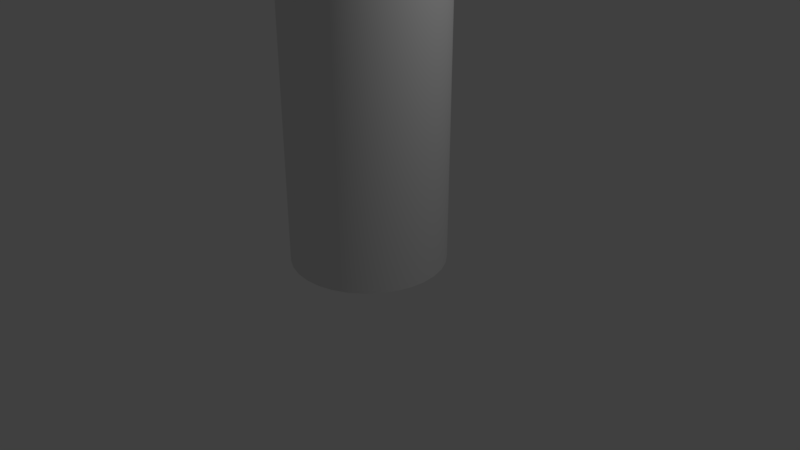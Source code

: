 # Source: BeamCylinder1.blend  (saved by Blender 2.79.0; exported with 4.5.12 LTS)
import bpy
from mathutils import Matrix  # noqa: F401  (used for matrix-valued properties, if any)

bpy.ops.wm.read_factory_settings(use_empty=True)
scene = bpy.context.scene
scene.name = 'Scene'

# ---- collections
col_collection_1 = bpy.data.collections.new('Collection 1'); scene.collection.children.link(col_collection_1)

# ---- node groups
ng_auto_smooth = bpy.data.node_groups.new('Auto Smooth', 'GeometryNodeTree')
_s = ng_auto_smooth.interface.new_socket(name='Geometry', in_out='OUTPUT', socket_type='NodeSocketGeometry')
_s = ng_auto_smooth.interface.new_socket(name='Geometry', in_out='INPUT', socket_type='NodeSocketGeometry')
_s = ng_auto_smooth.interface.new_socket(name='Angle', in_out='INPUT', socket_type='NodeSocketFloat')
_s.subtype = 'ANGLE'
_s.min_value = 0.0
_s.max_value = 3.142
ng_auto_smooth.is_modifier = True
_N = ng_auto_smooth.nodes; _L = ng_auto_smooth.links
n0 = _N.new('NodeGroupOutput'); n0.name = 'Group Output'; n0.location = (480, -100)
n1 = _N.new('NodeGroupInput'); n1.name = 'Group Input'; n1.location = (-420, -300)
n2 = _N.new('NodeGroupInput'); n2.name = 'Group Input.001'; n2.location = (-60, -100)
n3 = _N.new('GeometryNodeSetShadeSmooth'); n3.name = 'Set Shade Smooth'; n3.location = (120, -100)
n3.domain = 'EDGE'
n4 = _N.new('GeometryNodeSetShadeSmooth'); n4.name = 'Set Shade Smooth.001'; n4.location = (300, -100)
n5 = _N.new('GeometryNodeInputMeshEdgeAngle'); n5.name = 'Edge Angle'; n5.location = (-420, -220)
n6 = _N.new('GeometryNodeInputEdgeSmooth'); n6.name = 'Is Edge Smooth'; n6.location = (-60, -160)
n7 = _N.new('GeometryNodeInputShadeSmooth'); n7.name = 'Is Face Smooth'; n7.location = (-240, -340)
n8 = _N.new('FunctionNodeBooleanMath'); n8.name = 'Boolean Math'; n8.location = (-60, -220)
n9 = _N.new('FunctionNodeCompare'); n9.name = 'Compare'; n9.location = (-240, -180)
n9.operation = 'LESS_EQUAL'
_L.new(n5.outputs[0], n9.inputs[0])
_L.new(n4.outputs[0], n0.inputs[0])
_L.new(n1.outputs[1], n9.inputs[1])
_L.new(n9.outputs[0], n8.inputs[0])
_L.new(n7.outputs[0], n8.inputs[1])
_L.new(n2.outputs[0], n3.inputs[0])
_L.new(n6.outputs[0], n3.inputs[1])
_L.new(n3.outputs[0], n4.inputs[0])
_L.new(n8.outputs[0], n3.inputs[2])
n0.is_active_output = True

# ---- world
world_world = bpy.data.worlds.new('World'); scene.world = world_world
world_world.color = (0.05088, 0.05088, 0.05088)
world_world.use_sun_shadow = False
world_world.sun_shadow_jitter_overblur = 0.0
world_world.cycles.sampling_method = 'MANUAL'

# ---- cameras
cam_camera = bpy.data.cameras.new('Camera')
cam_camera.clip_end = 100.0
cam_camera.lens = 35.0
cam_camera.sensor_width = 32.0
cam_camera.sensor_height = 18.0
cam_camera.ortho_scale = 7.314
cam_camera.dof.focus_distance = 0.0
cam_camera.dof.aperture_fstop = 128.0

# ---- lights
light_lamp = bpy.data.lights.new('Lamp', 'POINT')
light_lamp.transmission_factor = 0.0
light_lamp.cutoff_distance = 30.0
light_lamp.energy = 100.0
light_lamp.shadow_buffer_clip_start = 1.001
light_lamp.shadow_soft_size = 0.1
light_lamp.shadow_maximum_resolution = 0.006
light_lamp.use_absolute_resolution = True

# ---- meshes
me_cylinder = bpy.data.meshes.new('Cylinder')
me_cylinder.from_pydata([(0.0, 1.0, 0.0), (0.0, 1.0, 1.0), (0.1951, 0.9808, 0.0), (0.1951, 0.9808, 1.0), (0.3827, 0.9239, 0.0), (0.3827, 0.9239, 1.0), (0.5556, 0.8315, 0.0), (0.5556, 0.8315, 1.0), (0.7071, 0.7071, 0.0), (0.7071, 0.7071, 1.0), (0.8315, 0.5556, 0.0), (0.8315, 0.5556, 1.0), (0.9239, 0.3827, 0.0), (0.9239, 0.3827, 1.0), (0.9808, 0.1951, 0.0), (0.9808, 0.1951, 1.0), (1.0, 7.55e-08, 0.0), (1.0, 7.55e-08, 1.0), (0.9808, -0.1951, 0.0), (0.9808, -0.1951, 1.0), (0.9239, -0.3827, 0.0), (0.9239, -0.3827, 1.0), (0.8315, -0.5556, 0.0), (0.8315, -0.5556, 1.0), (0.7071, -0.7071, 0.0), (0.7071, -0.7071, 1.0), (0.5556, -0.8315, 0.0), (0.5556, -0.8315, 1.0), (0.3827, -0.9239, 0.0), (0.3827, -0.9239, 1.0), (0.1951, -0.9808, 0.0), (0.1951, -0.9808, 1.0), (-3.258e-07, -1.0, 0.0), (-3.258e-07, -1.0, 1.0), (-0.1951, -0.9808, 0.0), (-0.1951, -0.9808, 1.0), (-0.3827, -0.9239, 0.0), (-0.3827, -0.9239, 1.0), (-0.5556, -0.8315, 0.0), (-0.5556, -0.8315, 1.0), (-0.7071, -0.7071, 0.0), (-0.7071, -0.7071, 1.0), (-0.8315, -0.5556, 0.0), (-0.8315, -0.5556, 1.0), (-0.9239, -0.3827, 0.0), (-0.9239, -0.3827, 1.0), (-0.9808, -0.1951, 0.0), (-0.9808, -0.1951, 1.0), (-1.0, 9.656e-07, 0.0), (-1.0, 9.656e-07, 1.0), (-0.9808, 0.1951, 0.0), (-0.9808, 0.1951, 1.0), (-0.9239, 0.3827, 0.0), (-0.9239, 0.3827, 1.0), (-0.8315, 0.5556, 0.0), (-0.8315, 0.5556, 1.0), (-0.7071, 0.7071, 0.0), (-0.7071, 0.7071, 1.0), (-0.5556, 0.8315, 0.0), (-0.5556, 0.8315, 1.0), (-0.3827, 0.9239, 0.0), (-0.3827, 0.9239, 1.0), (-0.1951, 0.9808, 0.0), (-0.1951, 0.9808, 1.0), (0.0, 1.0, 2.0), (0.1951, 0.9808, 2.0), (0.3827, 0.9239, 2.0), (0.5556, 0.8315, 2.0), (0.7071, 0.7071, 2.0), (0.8315, 0.5556, 2.0), (0.9239, 0.3827, 2.0), (0.9808, 0.1951, 2.0), (1.0, 7.55e-08, 2.0), (0.9808, -0.1951, 2.0), (0.9239, -0.3827, 2.0), (0.8315, -0.5556, 2.0), (0.7071, -0.7071, 2.0), (0.5556, -0.8315, 2.0), (0.3827, -0.9239, 2.0), (0.1951, -0.9808, 2.0), (-3.258e-07, -1.0, 2.0), (-0.1951, -0.9808, 2.0), (-0.3827, -0.9239, 2.0), (-0.5556, -0.8315, 2.0), (-0.7071, -0.7071, 2.0), (-0.8315, -0.5556, 2.0), (-0.9239, -0.3827, 2.0), (-0.9808, -0.1951, 2.0), (-1.0, 9.656e-07, 2.0), (-0.9808, 0.1951, 2.0), (-0.9239, 0.3827, 2.0), (-0.8315, 0.5556, 2.0), (-0.7071, 0.7071, 2.0), (-0.5556, 0.8315, 2.0), (-0.3827, 0.9239, 2.0), (-0.1951, 0.9808, 2.0), (0.0, 1.0, 3.0), (0.1951, 0.9808, 3.0), (0.3827, 0.9239, 3.0), (0.5556, 0.8315, 3.0), (0.7071, 0.7071, 3.0), (0.8315, 0.5556, 3.0), (0.9239, 0.3827, 3.0), (0.9808, 0.1951, 3.0), (1.0, 7.55e-08, 3.0), (0.9808, -0.1951, 3.0), (0.9239, -0.3827, 3.0), (0.8315, -0.5556, 3.0), (0.7071, -0.7071, 3.0), (0.5556, -0.8315, 3.0), (0.3827, -0.9239, 3.0), (0.1951, -0.9808, 3.0), (-3.258e-07, -1.0, 3.0), (-0.1951, -0.9808, 3.0), (-0.3827, -0.9239, 3.0), (-0.5556, -0.8315, 3.0), (-0.7071, -0.7071, 3.0), (-0.8315, -0.5556, 3.0), (-0.9239, -0.3827, 3.0), (-0.9808, -0.1951, 3.0), (-1.0, 9.656e-07, 3.0), (-0.9808, 0.1951, 3.0), (-0.9239, 0.3827, 3.0), (-0.8315, 0.5556, 3.0), (-0.7071, 0.7071, 3.0), (-0.5556, 0.8315, 3.0), (-0.3827, 0.9239, 3.0), (-0.1951, 0.9808, 3.0), (0.0, 1.0, 4.0), (0.1951, 0.9808, 4.0), (0.3827, 0.9239, 4.0), (0.5556, 0.8315, 4.0), (0.7071, 0.7071, 4.0), (0.8315, 0.5556, 4.0), (0.9239, 0.3827, 4.0), (0.9808, 0.1951, 4.0), (1.0, 7.55e-08, 4.0), (0.9808, -0.1951, 4.0), (0.9239, -0.3827, 4.0), (0.8315, -0.5556, 4.0), (0.7071, -0.7071, 4.0), (0.5556, -0.8315, 4.0), (0.3827, -0.9239, 4.0), (0.1951, -0.9808, 4.0), (-3.258e-07, -1.0, 4.0), (-0.1951, -0.9808, 4.0), (-0.3827, -0.9239, 4.0), (-0.5556, -0.8315, 4.0), (-0.7071, -0.7071, 4.0), (-0.8315, -0.5556, 4.0), (-0.9239, -0.3827, 4.0), (-0.9808, -0.1951, 4.0), (-1.0, 9.656e-07, 4.0), (-0.9808, 0.1951, 4.0), (-0.9239, 0.3827, 4.0), (-0.8315, 0.5556, 4.0), (-0.7071, 0.7071, 4.0), (-0.5556, 0.8315, 4.0), (-0.3827, 0.9239, 4.0), (-0.1951, 0.9808, 4.0), (0.0, 1.0, 5.0), (0.1951, 0.9808, 5.0), (0.3827, 0.9239, 5.0), (0.5556, 0.8315, 5.0), (0.7071, 0.7071, 5.0), (0.8315, 0.5556, 5.0), (0.9239, 0.3827, 5.0), (0.9808, 0.1951, 5.0), (1.0, 7.55e-08, 5.0), (0.9808, -0.1951, 5.0), (0.9239, -0.3827, 5.0), (0.8315, -0.5556, 5.0), (0.7071, -0.7071, 5.0), (0.5556, -0.8315, 5.0), (0.3827, -0.9239, 5.0), (0.1951, -0.9808, 5.0), (-3.258e-07, -1.0, 5.0), (-0.1951, -0.9808, 5.0), (-0.3827, -0.9239, 5.0), (-0.5556, -0.8315, 5.0), (-0.7071, -0.7071, 5.0), (-0.8315, -0.5556, 5.0), (-0.9239, -0.3827, 5.0), (-0.9808, -0.1951, 5.0), (-1.0, 9.656e-07, 5.0), (-0.9808, 0.1951, 5.0), (-0.9239, 0.3827, 5.0), (-0.8315, 0.5556, 5.0), (-0.7071, 0.7071, 5.0), (-0.5556, 0.8315, 5.0), (-0.3827, 0.9239, 5.0), (-0.1951, 0.9808, 5.0), (0.0, 1.0, 6.0), (0.1951, 0.9808, 6.0), (0.3827, 0.9239, 6.0), (0.5556, 0.8315, 6.0), (0.7071, 0.7071, 6.0), (0.8315, 0.5556, 6.0), (0.9239, 0.3827, 6.0), (0.9808, 0.1951, 6.0), (1.0, 7.55e-08, 6.0), (0.9808, -0.1951, 6.0), (0.9239, -0.3827, 6.0), (0.8315, -0.5556, 6.0), (0.7071, -0.7071, 6.0), (0.5556, -0.8315, 6.0), (0.3827, -0.9239, 6.0), (0.1951, -0.9808, 6.0), (-3.258e-07, -1.0, 6.0), (-0.1951, -0.9808, 6.0), (-0.3827, -0.9239, 6.0), (-0.5556, -0.8315, 6.0), (-0.7071, -0.7071, 6.0), (-0.8315, -0.5556, 6.0), (-0.9239, -0.3827, 6.0), (-0.9808, -0.1951, 6.0), (-1.0, 9.656e-07, 6.0), (-0.9808, 0.1951, 6.0), (-0.9239, 0.3827, 6.0), (-0.8315, 0.5556, 6.0), (-0.7071, 0.7071, 6.0), (-0.5556, 0.8315, 6.0), (-0.3827, 0.9239, 6.0), (-0.1951, 0.9808, 6.0), (0.0, 1.0, 7.0), (0.1951, 0.9808, 7.0), (0.3827, 0.9239, 7.0), (0.5556, 0.8315, 7.0), (0.7071, 0.7071, 7.0), (0.8315, 0.5556, 7.0), (0.9239, 0.3827, 7.0), (0.9808, 0.1951, 7.0), (1.0, 7.55e-08, 7.0), (0.9808, -0.1951, 7.0), (0.9239, -0.3827, 7.0), (0.8315, -0.5556, 7.0), (0.7071, -0.7071, 7.0), (0.5556, -0.8315, 7.0), (0.3827, -0.9239, 7.0), (0.1951, -0.9808, 7.0), (-3.258e-07, -1.0, 7.0), (-0.1951, -0.9808, 7.0), (-0.3827, -0.9239, 7.0), (-0.5556, -0.8315, 7.0), (-0.7071, -0.7071, 7.0), (-0.8315, -0.5556, 7.0), (-0.9239, -0.3827, 7.0), (-0.9808, -0.1951, 7.0), (-1.0, 9.656e-07, 7.0), (-0.9808, 0.1951, 7.0), (-0.9239, 0.3827, 7.0), (-0.8315, 0.5556, 7.0), (-0.7071, 0.7071, 7.0), (-0.5556, 0.8315, 7.0), (-0.3827, 0.9239, 7.0), (-0.1951, 0.9808, 7.0), (0.0, 1.0, 8.0), (0.1951, 0.9808, 8.0), (0.3827, 0.9239, 8.0), (0.5556, 0.8315, 8.0), (0.7071, 0.7071, 8.0), (0.8315, 0.5556, 8.0), (0.9239, 0.3827, 8.0), (0.9808, 0.1951, 8.0), (1.0, 7.55e-08, 8.0), (0.9808, -0.1951, 8.0), (0.9239, -0.3827, 8.0), (0.8315, -0.5556, 8.0), (0.7071, -0.7071, 8.0), (0.5556, -0.8315, 8.0), (0.3827, -0.9239, 8.0), (0.1951, -0.9808, 8.0), (-3.258e-07, -1.0, 8.0), (-0.1951, -0.9808, 8.0), (-0.3827, -0.9239, 8.0), (-0.5556, -0.8315, 8.0), (-0.7071, -0.7071, 8.0), (-0.8315, -0.5556, 8.0), (-0.9239, -0.3827, 8.0), (-0.9808, -0.1951, 8.0), (-1.0, 9.656e-07, 8.0), (-0.9808, 0.1951, 8.0), (-0.9239, 0.3827, 8.0), (-0.8315, 0.5556, 8.0), (-0.7071, 0.7071, 8.0), (-0.5556, 0.8315, 8.0), (-0.3827, 0.9239, 8.0), (-0.1951, 0.9808, 8.0), (0.0, 1.0, 9.0), (0.1951, 0.9808, 9.0), (0.3827, 0.9239, 9.0), (0.5556, 0.8315, 9.0), (0.7071, 0.7071, 9.0), (0.8315, 0.5556, 9.0), (0.9239, 0.3827, 9.0), (0.9808, 0.1951, 9.0), (1.0, 7.55e-08, 9.0), (0.9808, -0.1951, 9.0), (0.9239, -0.3827, 9.0), (0.8315, -0.5556, 9.0), (0.7071, -0.7071, 9.0), (0.5556, -0.8315, 9.0), (0.3827, -0.9239, 9.0), (0.1951, -0.9808, 9.0), (-3.258e-07, -1.0, 9.0), (-0.1951, -0.9808, 9.0), (-0.3827, -0.9239, 9.0), (-0.5556, -0.8315, 9.0), (-0.7071, -0.7071, 9.0), (-0.8315, -0.5556, 9.0), (-0.9239, -0.3827, 9.0), (-0.9808, -0.1951, 9.0), (-1.0, 9.656e-07, 9.0), (-0.9808, 0.1951, 9.0), (-0.9239, 0.3827, 9.0), (-0.8315, 0.5556, 9.0), (-0.7071, 0.7071, 9.0), (-0.5556, 0.8315, 9.0), (-0.3827, 0.9239, 9.0), (-0.1951, 0.9808, 9.0), (0.0, 1.0, 10.0), (0.1951, 0.9808, 10.0), (0.3827, 0.9239, 10.0), (0.5556, 0.8315, 10.0), (0.7071, 0.7071, 10.0), (0.8315, 0.5556, 10.0), (0.9239, 0.3827, 10.0), (0.9808, 0.1951, 10.0), (1.0, 7.55e-08, 10.0), (0.9808, -0.1951, 10.0), (0.9239, -0.3827, 10.0), (0.8315, -0.5556, 10.0), (0.7071, -0.7071, 10.0), (0.5556, -0.8315, 10.0), (0.3827, -0.9239, 10.0), (0.1951, -0.9808, 10.0), (-3.258e-07, -1.0, 10.0), (-0.1951, -0.9808, 10.0), (-0.3827, -0.9239, 10.0), (-0.5556, -0.8315, 10.0), (-0.7071, -0.7071, 10.0), (-0.8315, -0.5556, 10.0), (-0.9239, -0.3827, 10.0), (-0.9808, -0.1951, 10.0), (-1.0, 9.656e-07, 10.0), (-0.9808, 0.1951, 10.0), (-0.9239, 0.3827, 10.0), (-0.8315, 0.5556, 10.0), (-0.7071, 0.7071, 10.0), (-0.5556, 0.8315, 10.0), (-0.3827, 0.9239, 10.0), (-0.1951, 0.9808, 10.0), (0.0, 1.0, 11.0), (0.1951, 0.9808, 11.0), (0.3827, 0.9239, 11.0), (0.5556, 0.8315, 11.0), (0.7071, 0.7071, 11.0), (0.8315, 0.5556, 11.0), (0.9239, 0.3827, 11.0), (0.9808, 0.1951, 11.0), (1.0, 7.55e-08, 11.0), (0.9808, -0.1951, 11.0), (0.9239, -0.3827, 11.0), (0.8315, -0.5556, 11.0), (0.7071, -0.7071, 11.0), (0.5556, -0.8315, 11.0), (0.3827, -0.9239, 11.0), (0.1951, -0.9808, 11.0), (-3.258e-07, -1.0, 11.0), (-0.1951, -0.9808, 11.0), (-0.3827, -0.9239, 11.0), (-0.5556, -0.8315, 11.0), (-0.7071, -0.7071, 11.0), (-0.8315, -0.5556, 11.0), (-0.9239, -0.3827, 11.0), (-0.9808, -0.1951, 11.0), (-1.0, 9.656e-07, 11.0), (-0.9808, 0.1951, 11.0), (-0.9239, 0.3827, 11.0), (-0.8315, 0.5556, 11.0), (-0.7071, 0.7071, 11.0), (-0.5556, 0.8315, 11.0), (-0.3827, 0.9239, 11.0), (-0.1951, 0.9808, 11.0), (0.0, 1.0, 12.0), (0.1951, 0.9808, 12.0), (0.3827, 0.9239, 12.0), (0.5556, 0.8315, 12.0), (0.7071, 0.7071, 12.0), (0.8315, 0.5556, 12.0), (0.9239, 0.3827, 12.0), (0.9808, 0.1951, 12.0), (1.0, 7.55e-08, 12.0), (0.9808, -0.1951, 12.0), (0.9239, -0.3827, 12.0), (0.8315, -0.5556, 12.0), (0.7071, -0.7071, 12.0), (0.5556, -0.8315, 12.0), (0.3827, -0.9239, 12.0), (0.1951, -0.9808, 12.0), (-3.258e-07, -1.0, 12.0), (-0.1951, -0.9808, 12.0), (-0.3827, -0.9239, 12.0), (-0.5556, -0.8315, 12.0), (-0.7071, -0.7071, 12.0), (-0.8315, -0.5556, 12.0), (-0.9239, -0.3827, 12.0), (-0.9808, -0.1951, 12.0), (-1.0, 9.656e-07, 12.0), (-0.9808, 0.1951, 12.0), (-0.9239, 0.3827, 12.0), (-0.8315, 0.5556, 12.0), (-0.7071, 0.7071, 12.0), (-0.5556, 0.8315, 12.0), (-0.3827, 0.9239, 12.0), (-0.1951, 0.9808, 12.0), (0.0, 1.0, 13.0), (0.1951, 0.9808, 13.0), (0.3827, 0.9239, 13.0), (0.5556, 0.8315, 13.0), (0.7071, 0.7071, 13.0), (0.8315, 0.5556, 13.0), (0.9239, 0.3827, 13.0), (0.9808, 0.1951, 13.0), (1.0, 7.55e-08, 13.0), (0.9808, -0.1951, 13.0), (0.9239, -0.3827, 13.0), (0.8315, -0.5556, 13.0), (0.7071, -0.7071, 13.0), (0.5556, -0.8315, 13.0), (0.3827, -0.9239, 13.0), (0.1951, -0.9808, 13.0), (-3.258e-07, -1.0, 13.0), (-0.1951, -0.9808, 13.0), (-0.3827, -0.9239, 13.0), (-0.5556, -0.8315, 13.0), (-0.7071, -0.7071, 13.0), (-0.8315, -0.5556, 13.0), (-0.9239, -0.3827, 13.0), (-0.9808, -0.1951, 13.0), (-1.0, 9.656e-07, 13.0), (-0.9808, 0.1951, 13.0), (-0.9239, 0.3827, 13.0), (-0.8315, 0.5556, 13.0), (-0.7071, 0.7071, 13.0), (-0.5556, 0.8315, 13.0), (-0.3827, 0.9239, 13.0), (-0.1951, 0.9808, 13.0), (0.0, 1.0, 14.0), (0.1951, 0.9808, 14.0), (0.3827, 0.9239, 14.0), (0.5556, 0.8315, 14.0), (0.7071, 0.7071, 14.0), (0.8315, 0.5556, 14.0), (0.9239, 0.3827, 14.0), (0.9808, 0.1951, 14.0), (1.0, 7.55e-08, 14.0), (0.9808, -0.1951, 14.0), (0.9239, -0.3827, 14.0), (0.8315, -0.5556, 14.0), (0.7071, -0.7071, 14.0), (0.5556, -0.8315, 14.0), (0.3827, -0.9239, 14.0), (0.1951, -0.9808, 14.0), (-3.258e-07, -1.0, 14.0), (-0.1951, -0.9808, 14.0), (-0.3827, -0.9239, 14.0), (-0.5556, -0.8315, 14.0), (-0.7071, -0.7071, 14.0), (-0.8315, -0.5556, 14.0), (-0.9239, -0.3827, 14.0), (-0.9808, -0.1951, 14.0), (-1.0, 9.656e-07, 14.0), (-0.9808, 0.1951, 14.0), (-0.9239, 0.3827, 14.0), (-0.8315, 0.5556, 14.0), (-0.7071, 0.7071, 14.0), (-0.5556, 0.8315, 14.0), (-0.3827, 0.9239, 14.0), (-0.1951, 0.9808, 14.0), (0.0, 1.0, 15.0), (0.1951, 0.9808, 15.0), (0.3827, 0.9239, 15.0), (0.5556, 0.8315, 15.0), (0.7071, 0.7071, 15.0), (0.8315, 0.5556, 15.0), (0.9239, 0.3827, 15.0), (0.9808, 0.1951, 15.0), (1.0, 7.55e-08, 15.0), (0.9808, -0.1951, 15.0), (0.9239, -0.3827, 15.0), (0.8315, -0.5556, 15.0), (0.7071, -0.7071, 15.0), (0.5556, -0.8315, 15.0), (0.3827, -0.9239, 15.0), (0.1951, -0.9808, 15.0), (-3.258e-07, -1.0, 15.0), (-0.1951, -0.9808, 15.0), (-0.3827, -0.9239, 15.0), (-0.5556, -0.8315, 15.0), (-0.7071, -0.7071, 15.0), (-0.8315, -0.5556, 15.0), (-0.9239, -0.3827, 15.0), (-0.9808, -0.1951, 15.0), (-1.0, 9.656e-07, 15.0), (-0.9808, 0.1951, 15.0), (-0.9239, 0.3827, 15.0), (-0.8315, 0.5556, 15.0), (-0.7071, 0.7071, 15.0), (-0.5556, 0.8315, 15.0), (-0.3827, 0.9239, 15.0), (-0.1951, 0.9808, 15.0), (0.0, 1.0, 16.0), (0.1951, 0.9808, 16.0), (0.3827, 0.9239, 16.0), (0.5556, 0.8315, 16.0), (0.7071, 0.7071, 16.0), (0.8315, 0.5556, 16.0), (0.9239, 0.3827, 16.0), (0.9808, 0.1951, 16.0), (1.0, 7.55e-08, 16.0), (0.9808, -0.1951, 16.0), (0.9239, -0.3827, 16.0), (0.8315, -0.5556, 16.0), (0.7071, -0.7071, 16.0), (0.5556, -0.8315, 16.0), (0.3827, -0.9239, 16.0), (0.1951, -0.9808, 16.0), (-3.258e-07, -1.0, 16.0), (-0.1951, -0.9808, 16.0), (-0.3827, -0.9239, 16.0), (-0.5556, -0.8315, 16.0), (-0.7071, -0.7071, 16.0), (-0.8315, -0.5556, 16.0), (-0.9239, -0.3827, 16.0), (-0.9808, -0.1951, 16.0), (-1.0, 9.656e-07, 16.0), (-0.9808, 0.1951, 16.0), (-0.9239, 0.3827, 16.0), (-0.8315, 0.5556, 16.0), (-0.7071, 0.7071, 16.0), (-0.5556, 0.8315, 16.0), (-0.3827, 0.9239, 16.0), (-0.1951, 0.9808, 16.0), (0.0, 1.0, 17.0), (0.1951, 0.9808, 17.0), (0.3827, 0.9239, 17.0), (0.5556, 0.8315, 17.0), (0.7071, 0.7071, 17.0), (0.8315, 0.5556, 17.0), (0.9239, 0.3827, 17.0), (0.9808, 0.1951, 17.0), (1.0, 7.55e-08, 17.0), (0.9808, -0.1951, 17.0), (0.9239, -0.3827, 17.0), (0.8315, -0.5556, 17.0), (0.7071, -0.7071, 17.0), (0.5556, -0.8315, 17.0), (0.3827, -0.9239, 17.0), (0.1951, -0.9808, 17.0), (-3.258e-07, -1.0, 17.0), (-0.1951, -0.9808, 17.0), (-0.3827, -0.9239, 17.0), (-0.5556, -0.8315, 17.0), (-0.7071, -0.7071, 17.0), (-0.8315, -0.5556, 17.0), (-0.9239, -0.3827, 17.0), (-0.9808, -0.1951, 17.0), (-1.0, 9.656e-07, 17.0), (-0.9808, 0.1951, 17.0), (-0.9239, 0.3827, 17.0), (-0.8315, 0.5556, 17.0), (-0.7071, 0.7071, 17.0), (-0.5556, 0.8315, 17.0), (-0.3827, 0.9239, 17.0), (-0.1951, 0.9808, 17.0)], [], [(0, 1, 3, 2), (2, 3, 5, 4), (4, 5, 7, 6), (6, 7, 9, 8), (8, 9, 11, 10), (10, 11, 13, 12), (12, 13, 15, 14), (14, 15, 17, 16), (16, 17, 19, 18), (18, 19, 21, 20), (20, 21, 23, 22), (22, 23, 25, 24), (24, 25, 27, 26), (26, 27, 29, 28), (28, 29, 31, 30), (30, 31, 33, 32), (32, 33, 35, 34), (34, 35, 37, 36), (36, 37, 39, 38), (38, 39, 41, 40), (40, 41, 43, 42), (42, 43, 45, 44), (44, 45, 47, 46), (46, 47, 49, 48), (48, 49, 51, 50), (50, 51, 53, 52), (52, 53, 55, 54), (54, 55, 57, 56), (56, 57, 59, 58), (58, 59, 61, 60), (60, 61, 63, 62), (62, 63, 1, 0), (11, 9, 68, 69), (29, 27, 77, 78), (47, 45, 86, 87), (3, 1, 64, 65), (1, 63, 95, 64), (21, 19, 73, 74), (39, 37, 82, 83), (57, 55, 91, 92), (13, 11, 69, 70), (31, 29, 78, 79), (49, 47, 87, 88), (5, 3, 65, 66), (23, 21, 74, 75), (41, 39, 83, 84), (59, 57, 92, 93), (15, 13, 70, 71), (33, 31, 79, 80), (51, 49, 88, 89), (7, 5, 66, 67), (25, 23, 75, 76), (43, 41, 84, 85), (61, 59, 93, 94), (17, 15, 71, 72), (35, 33, 80, 81), (53, 51, 89, 90), (9, 7, 67, 68), (27, 25, 76, 77), (45, 43, 85, 86), (63, 61, 94, 95), (19, 17, 72, 73), (37, 35, 81, 82), (55, 53, 90, 91), (90, 89, 121, 122), (77, 76, 108, 109), (91, 90, 122, 123), (78, 77, 109, 110), (65, 64, 96, 97), (92, 91, 123, 124), (79, 78, 110, 111), (66, 65, 97, 98), (93, 92, 124, 125), (80, 79, 111, 112), (67, 66, 98, 99), (94, 93, 125, 126), (81, 80, 112, 113), (68, 67, 99, 100), (95, 94, 126, 127), (82, 81, 113, 114), (69, 68, 100, 101), (64, 95, 127, 96), (83, 82, 114, 115), (70, 69, 101, 102), (84, 83, 115, 116), (71, 70, 102, 103), (85, 84, 116, 117), (72, 71, 103, 104), (86, 85, 117, 118), (73, 72, 104, 105), (87, 86, 118, 119), (74, 73, 105, 106), (88, 87, 119, 120), (75, 74, 106, 107), (89, 88, 120, 121), (76, 75, 107, 108), (98, 97, 129, 130), (125, 124, 156, 157), (112, 111, 143, 144), (99, 98, 130, 131), (126, 125, 157, 158), (113, 112, 144, 145), (100, 99, 131, 132), (127, 126, 158, 159), (114, 113, 145, 146), (101, 100, 132, 133), (96, 127, 159, 128), (115, 114, 146, 147), (102, 101, 133, 134), (116, 115, 147, 148), (103, 102, 134, 135), (117, 116, 148, 149), (104, 103, 135, 136), (118, 117, 149, 150), (105, 104, 136, 137), (119, 118, 150, 151), (106, 105, 137, 138), (120, 119, 151, 152), (107, 106, 138, 139), (121, 120, 152, 153), (108, 107, 139, 140), (122, 121, 153, 154), (109, 108, 140, 141), (123, 122, 154, 155), (110, 109, 141, 142), (97, 96, 128, 129), (124, 123, 155, 156), (111, 110, 142, 143), (133, 132, 164, 165), (128, 159, 191, 160), (147, 146, 178, 179), (134, 133, 165, 166), (148, 147, 179, 180), (135, 134, 166, 167), (149, 148, 180, 181), (136, 135, 167, 168), (150, 149, 181, 182), (137, 136, 168, 169), (151, 150, 182, 183), (138, 137, 169, 170), (152, 151, 183, 184), (139, 138, 170, 171), (153, 152, 184, 185), (140, 139, 171, 172), (154, 153, 185, 186), (141, 140, 172, 173), (155, 154, 186, 187), (142, 141, 173, 174), (129, 128, 160, 161), (156, 155, 187, 188), (143, 142, 174, 175), (130, 129, 161, 162), (157, 156, 188, 189), (144, 143, 175, 176), (131, 130, 162, 163), (158, 157, 189, 190), (145, 144, 176, 177), (132, 131, 163, 164), (159, 158, 190, 191), (146, 145, 177, 178), (168, 167, 199, 200), (182, 181, 213, 214), (169, 168, 200, 201), (183, 182, 214, 215), (170, 169, 201, 202), (184, 183, 215, 216), (171, 170, 202, 203), (185, 184, 216, 217), (172, 171, 203, 204), (186, 185, 217, 218), (173, 172, 204, 205), (187, 186, 218, 219), (174, 173, 205, 206), (161, 160, 192, 193), (188, 187, 219, 220), (175, 174, 206, 207), (162, 161, 193, 194), (189, 188, 220, 221), (176, 175, 207, 208), (163, 162, 194, 195), (190, 189, 221, 222), (177, 176, 208, 209), (164, 163, 195, 196), (191, 190, 222, 223), (178, 177, 209, 210), (165, 164, 196, 197), (160, 191, 223, 192), (179, 178, 210, 211), (166, 165, 197, 198), (180, 179, 211, 212), (167, 166, 198, 199), (181, 180, 212, 213), (203, 202, 234, 235), (217, 216, 248, 249), (204, 203, 235, 236), (218, 217, 249, 250), (205, 204, 236, 237), (219, 218, 250, 251), (206, 205, 237, 238), (193, 192, 224, 225), (220, 219, 251, 252), (207, 206, 238, 239), (194, 193, 225, 226), (221, 220, 252, 253), (208, 207, 239, 240), (195, 194, 226, 227), (222, 221, 253, 254), (209, 208, 240, 241), (196, 195, 227, 228), (223, 222, 254, 255), (210, 209, 241, 242), (197, 196, 228, 229), (192, 223, 255, 224), (211, 210, 242, 243), (198, 197, 229, 230), (212, 211, 243, 244), (199, 198, 230, 231), (213, 212, 244, 245), (200, 199, 231, 232), (214, 213, 245, 246), (201, 200, 232, 233), (215, 214, 246, 247), (202, 201, 233, 234), (216, 215, 247, 248), (238, 237, 269, 270), (225, 224, 256, 257), (252, 251, 283, 284), (239, 238, 270, 271), (226, 225, 257, 258), (253, 252, 284, 285), (240, 239, 271, 272), (227, 226, 258, 259), (254, 253, 285, 286), (241, 240, 272, 273), (228, 227, 259, 260), (255, 254, 286, 287), (242, 241, 273, 274), (229, 228, 260, 261), (224, 255, 287, 256), (243, 242, 274, 275), (230, 229, 261, 262), (244, 243, 275, 276), (231, 230, 262, 263), (245, 244, 276, 277), (232, 231, 263, 264), (246, 245, 277, 278), (233, 232, 264, 265), (247, 246, 278, 279), (234, 233, 265, 266), (248, 247, 279, 280), (235, 234, 266, 267), (249, 248, 280, 281), (236, 235, 267, 268), (250, 249, 281, 282), (237, 236, 268, 269), (251, 250, 282, 283), (273, 272, 304, 305), (260, 259, 291, 292), (287, 286, 318, 319), (274, 273, 305, 306), (261, 260, 292, 293), (256, 287, 319, 288), (275, 274, 306, 307), (262, 261, 293, 294), (276, 275, 307, 308), (263, 262, 294, 295), (277, 276, 308, 309), (264, 263, 295, 296), (278, 277, 309, 310), (265, 264, 296, 297), (279, 278, 310, 311), (266, 265, 297, 298), (280, 279, 311, 312), (267, 266, 298, 299), (281, 280, 312, 313), (268, 267, 299, 300), (282, 281, 313, 314), (269, 268, 300, 301), (283, 282, 314, 315), (270, 269, 301, 302), (257, 256, 288, 289), (284, 283, 315, 316), (271, 270, 302, 303), (258, 257, 289, 290), (285, 284, 316, 317), (272, 271, 303, 304), (259, 258, 290, 291), (286, 285, 317, 318), (308, 307, 339, 340), (295, 294, 326, 327), (309, 308, 340, 341), (296, 295, 327, 328), (310, 309, 341, 342), (297, 296, 328, 329), (311, 310, 342, 343), (298, 297, 329, 330), (312, 311, 343, 344), (299, 298, 330, 331), (313, 312, 344, 345), (300, 299, 331, 332), (314, 313, 345, 346), (301, 300, 332, 333), (315, 314, 346, 347), (302, 301, 333, 334), (289, 288, 320, 321), (316, 315, 347, 348), (303, 302, 334, 335), (290, 289, 321, 322), (317, 316, 348, 349), (304, 303, 335, 336), (291, 290, 322, 323), (318, 317, 349, 350), (305, 304, 336, 337), (292, 291, 323, 324), (319, 318, 350, 351), (306, 305, 337, 338), (293, 292, 324, 325), (288, 319, 351, 320), (307, 306, 338, 339), (294, 293, 325, 326), (343, 342, 374, 375), (330, 329, 361, 362), (344, 343, 375, 376), (331, 330, 362, 363), (345, 344, 376, 377), (332, 331, 363, 364), (346, 345, 377, 378), (333, 332, 364, 365), (347, 346, 378, 379), (334, 333, 365, 366), (321, 320, 352, 353), (348, 347, 379, 380), (335, 334, 366, 367), (322, 321, 353, 354), (349, 348, 380, 381), (336, 335, 367, 368), (323, 322, 354, 355), (350, 349, 381, 382), (337, 336, 368, 369), (324, 323, 355, 356), (351, 350, 382, 383), (338, 337, 369, 370), (325, 324, 356, 357), (320, 351, 383, 352), (339, 338, 370, 371), (326, 325, 357, 358), (340, 339, 371, 372), (327, 326, 358, 359), (341, 340, 372, 373), (328, 327, 359, 360), (342, 341, 373, 374), (329, 328, 360, 361), (378, 377, 409, 410), (365, 364, 396, 397), (379, 378, 410, 411), (366, 365, 397, 398), (353, 352, 384, 385), (380, 379, 411, 412), (367, 366, 398, 399), (354, 353, 385, 386), (381, 380, 412, 413), (368, 367, 399, 400), (355, 354, 386, 387), (382, 381, 413, 414), (369, 368, 400, 401), (356, 355, 387, 388), (383, 382, 414, 415), (370, 369, 401, 402), (357, 356, 388, 389), (352, 383, 415, 384), (371, 370, 402, 403), (358, 357, 389, 390), (372, 371, 403, 404), (359, 358, 390, 391), (373, 372, 404, 405), (360, 359, 391, 392), (374, 373, 405, 406), (361, 360, 392, 393), (375, 374, 406, 407), (362, 361, 393, 394), (376, 375, 407, 408), (363, 362, 394, 395), (377, 376, 408, 409), (364, 363, 395, 396), (413, 412, 444, 445), (400, 399, 431, 432), (387, 386, 418, 419), (414, 413, 445, 446), (401, 400, 432, 433), (388, 387, 419, 420), (415, 414, 446, 447), (402, 401, 433, 434), (389, 388, 420, 421), (384, 415, 447, 416), (403, 402, 434, 435), (390, 389, 421, 422), (404, 403, 435, 436), (391, 390, 422, 423), (405, 404, 436, 437), (392, 391, 423, 424), (406, 405, 437, 438), (393, 392, 424, 425), (407, 406, 438, 439), (394, 393, 425, 426), (408, 407, 439, 440), (395, 394, 426, 427), (409, 408, 440, 441), (396, 395, 427, 428), (410, 409, 441, 442), (397, 396, 428, 429), (411, 410, 442, 443), (398, 397, 429, 430), (385, 384, 416, 417), (412, 411, 443, 444), (399, 398, 430, 431), (386, 385, 417, 418), (416, 447, 479, 448), (435, 434, 466, 467), (422, 421, 453, 454), (436, 435, 467, 468), (423, 422, 454, 455), (437, 436, 468, 469), (424, 423, 455, 456), (438, 437, 469, 470), (425, 424, 456, 457), (439, 438, 470, 471), (426, 425, 457, 458), (440, 439, 471, 472), (427, 426, 458, 459), (441, 440, 472, 473), (428, 427, 459, 460), (442, 441, 473, 474), (429, 428, 460, 461), (443, 442, 474, 475), (430, 429, 461, 462), (417, 416, 448, 449), (444, 443, 475, 476), (431, 430, 462, 463), (418, 417, 449, 450), (445, 444, 476, 477), (432, 431, 463, 464), (419, 418, 450, 451), (446, 445, 477, 478), (433, 432, 464, 465), (420, 419, 451, 452), (447, 446, 478, 479), (434, 433, 465, 466), (421, 420, 452, 453), (470, 469, 501, 502), (457, 456, 488, 489), (471, 470, 502, 503), (458, 457, 489, 490), (472, 471, 503, 504), (459, 458, 490, 491), (473, 472, 504, 505), (460, 459, 491, 492), (474, 473, 505, 506), (461, 460, 492, 493), (475, 474, 506, 507), (462, 461, 493, 494), (449, 448, 480, 481), (476, 475, 507, 508), (463, 462, 494, 495), (450, 449, 481, 482), (477, 476, 508, 509), (464, 463, 495, 496), (451, 450, 482, 483), (478, 477, 509, 510), (465, 464, 496, 497), (452, 451, 483, 484), (479, 478, 510, 511), (466, 465, 497, 498), (453, 452, 484, 485), (448, 479, 511, 480), (467, 466, 498, 499), (454, 453, 485, 486), (468, 467, 499, 500), (455, 454, 486, 487), (469, 468, 500, 501), (456, 455, 487, 488), (505, 504, 536, 537), (492, 491, 523, 524), (506, 505, 537, 538), (493, 492, 524, 525), (507, 506, 538, 539), (494, 493, 525, 526), (481, 480, 512, 513), (508, 507, 539, 540), (495, 494, 526, 527), (482, 481, 513, 514), (509, 508, 540, 541), (496, 495, 527, 528), (483, 482, 514, 515), (510, 509, 541, 542), (497, 496, 528, 529), (484, 483, 515, 516), (511, 510, 542, 543), (498, 497, 529, 530), (485, 484, 516, 517), (480, 511, 543, 512), (499, 498, 530, 531), (486, 485, 517, 518), (500, 499, 531, 532), (487, 486, 518, 519), (501, 500, 532, 533), (488, 487, 519, 520), (502, 501, 533, 534), (489, 488, 520, 521), (503, 502, 534, 535), (490, 489, 521, 522), (504, 503, 535, 536), (491, 490, 522, 523), (513, 512, 544, 545), (540, 539, 571, 572), (527, 526, 558, 559), (514, 513, 545, 546), (541, 540, 572, 573), (528, 527, 559, 560), (515, 514, 546, 547), (542, 541, 573, 574), (529, 528, 560, 561), (516, 515, 547, 548), (543, 542, 574, 575), (530, 529, 561, 562), (517, 516, 548, 549), (512, 543, 575, 544), (531, 530, 562, 563), (518, 517, 549, 550), (532, 531, 563, 564), (519, 518, 550, 551), (533, 532, 564, 565), (520, 519, 551, 552), (534, 533, 565, 566), (521, 520, 552, 553), (535, 534, 566, 567), (522, 521, 553, 554), (536, 535, 567, 568), (523, 522, 554, 555), (537, 536, 568, 569), (524, 523, 555, 556), (538, 537, 569, 570), (525, 524, 556, 557), (539, 538, 570, 571), (526, 525, 557, 558)])
me_cylinder.polygons.foreach_set('use_smooth', [True] * 544)
_uv = me_cylinder.uv_layers.new(name='UVMap')
_uv.uv.foreach_set('vector', [0.75, 6.074e-05, 0.75, 0.05888, 0.7187, 0.05888, 0.7187, 6.074e-05, 0.7187, 6.074e-05, 0.7187, 0.05888, 0.6875, 0.05888, 0.6875, 6.074e-05, 0.6875, 6.074e-05, 0.6875, 0.05888, 0.6563, 0.05888, 0.6563, 6.074e-05, 0.6563, 6.074e-05, 0.6563, 0.05888, 0.625, 0.05888, 0.625, 6.074e-05, 0.625, 6.074e-05, 0.625, 0.05888, 0.5938, 0.05888, 0.5938, 6.074e-05, 0.5938, 6.074e-05, 0.5938, 0.05888, 0.5625, 0.05888, 0.5625, 6.074e-05, 0.5625, 6.074e-05, 0.5625, 0.05888, 0.5313, 0.05888, 0.5313, 6.074e-05, 0.5313, 6.074e-05, 0.5313, 0.05888, 0.5, 0.05888, 0.5, 6.074e-05, 0.5, 6.074e-05, 0.5, 0.05888, 0.4688, 0.05888, 0.4688, 6.074e-05, 0.4688, 6.074e-05, 0.4688, 0.05888, 0.4375, 0.05888, 0.4375, 6.074e-05, 0.4375, 6.074e-05, 0.4375, 0.05888, 0.4063, 0.05888, 0.4063, 6.074e-05, 0.4063, 6.074e-05, 0.4063, 0.05888, 0.3751, 0.05888, 0.3751, 6.074e-05, 0.3751, 6.074e-05, 0.3751, 0.05888, 0.3438, 0.05888, 0.3438, 6.074e-05, 0.3438, 6.074e-05, 0.3438, 0.05888, 0.3126, 0.05888, 0.3126, 6.074e-05, 0.3126, 6.074e-05, 0.3126, 0.05888, 0.2813, 0.05888, 0.2813, 6.074e-05, 0.2813, 6.074e-05, 0.2813, 0.05888, 0.2501, 0.05888, 0.2501, 6.074e-05, 0.2501, 6.074e-05, 0.2501, 0.05888, 0.2188, 0.05888, 0.2188, 6.074e-05, 0.2188, 6.074e-05, 0.2188, 0.05888, 0.1876, 0.05888, 0.1876, 6.074e-05, 0.1876, 6.074e-05, 0.1876, 0.05888, 0.1563, 0.05888, 0.1563, 6.074e-05, 0.1563, 6.074e-05, 0.1563, 0.05888, 0.1251, 0.05888, 0.1251, 6.08e-05, 0.1251, 6.08e-05, 0.1251, 0.05888, 0.09385, 0.05888, 0.09385, 6.08e-05, 0.09385, 6.08e-05, 0.09385, 0.05888, 0.0626, 0.05888, 0.0626, 6.08e-05, 0.0626, 6.08e-05, 0.0626, 0.05888, 0.03136, 0.05888, 0.03136, 6.08e-05, 0.03136, 6.08e-05, 0.03136, 0.05888, 0.0001126, 0.05888, 0.0001126, 6.08e-05, 0.9999, 6.074e-05, 0.9999, 0.05888, 0.9687, 0.05888, 0.9687, 6.074e-05, 0.9687, 6.074e-05, 0.9687, 0.05888, 0.9375, 0.05888, 0.9375, 6.074e-05, 0.9375, 6.074e-05, 0.9375, 0.05888, 0.9062, 0.05888, 0.9062, 6.074e-05, 0.9062, 6.074e-05, 0.9062, 0.05888, 0.875, 0.05888, 0.875, 6.074e-05, 0.875, 6.074e-05, 0.875, 0.05888, 0.8437, 0.05888, 0.8437, 6.074e-05, 0.8437, 6.074e-05, 0.8437, 0.05888, 0.8125, 0.05888, 0.8125, 6.074e-05, 0.8125, 6.074e-05, 0.8125, 0.05888, 0.7812, 0.05888, 0.7812, 6.074e-05, 0.7812, 6.074e-05, 0.7812, 0.05888, 0.75, 0.05888, 0.75, 6.074e-05, 0.5938, 0.05888, 0.625, 0.05888, 0.625, 0.1177, 0.5938, 0.1177, 0.3126, 0.05888, 0.3438, 0.05888, 0.3438, 0.1177, 0.3126, 0.1177, 0.03136, 0.05888, 0.0626, 0.05888, 0.0626, 0.1177, 0.03136, 0.1177, 0.7187, 0.05888, 0.75, 0.05888, 0.75, 0.1177, 0.7187, 0.1177, 0.75, 0.05888, 0.7812, 0.05888, 0.7812, 0.1177, 0.75, 0.1177, 0.4375, 0.05888, 0.4688, 0.05888, 0.4688, 0.1177, 0.4375, 0.1177, 0.1563, 0.05888, 0.1876, 0.05888, 0.1876, 0.1177, 0.1563, 0.1177, 0.875, 0.05888, 0.9062, 0.05888, 0.9062, 0.1177, 0.875, 0.1177, 0.5625, 0.05888, 0.5938, 0.05888, 0.5938, 0.1177, 0.5625, 0.1177, 0.2813, 0.05888, 0.3126, 0.05888, 0.3126, 0.1177, 0.2813, 0.1177, 0.0001126, 0.05888, 0.03136, 0.05888, 0.03136, 0.1177, 0.0001128, 0.1177, 0.6875, 0.05888, 0.7187, 0.05888, 0.7187, 0.1177, 0.6875, 0.1177, 0.4063, 0.05888, 0.4375, 0.05888, 0.4375, 0.1177, 0.4063, 0.1177, 0.1251, 0.05888, 0.1563, 0.05888, 0.1563, 0.1177, 0.1251, 0.1177, 0.8437, 0.05888, 0.875, 0.05888, 0.875, 0.1177, 0.8437, 0.1177, 0.5313, 0.05888, 0.5625, 0.05888, 0.5625, 0.1177, 0.5313, 0.1177, 0.2501, 0.05888, 0.2813, 0.05888, 0.2813, 0.1177, 0.2501, 0.1177, 0.9687, 0.05888, 0.9999, 0.05888, 0.9999, 0.1177, 0.9687, 0.1177, 0.6563, 0.05888, 0.6875, 0.05888, 0.6875, 0.1177, 0.6563, 0.1177, 0.3751, 0.05888, 0.4063, 0.05888, 0.4063, 0.1177, 0.3751, 0.1177, 0.09385, 0.05888, 0.1251, 0.05888, 0.1251, 0.1177, 0.09385, 0.1177, 0.8125, 0.05888, 0.8437, 0.05888, 0.8437, 0.1177, 0.8125, 0.1177, 0.5, 0.05888, 0.5313, 0.05888, 0.5313, 0.1177, 0.5, 0.1177, 0.2188, 0.05888, 0.2501, 0.05888, 0.2501, 0.1177, 0.2188, 0.1177, 0.9375, 0.05888, 0.9687, 0.05888, 0.9687, 0.1177, 0.9375, 0.1177, 0.625, 0.05888, 0.6563, 0.05888, 0.6563, 0.1177, 0.625, 0.1177, 0.3438, 0.05888, 0.3751, 0.05888, 0.3751, 0.1177, 0.3438, 0.1177, 0.0626, 0.05888, 0.09385, 0.05888, 0.09385, 0.1177, 0.0626, 0.1177, 0.7812, 0.05888, 0.8125, 0.05888, 0.8125, 0.1177, 0.7812, 0.1177, 0.4688, 0.05888, 0.5, 0.05888, 0.5, 0.1177, 0.4688, 0.1177, 0.1876, 0.05888, 0.2188, 0.05888, 0.2188, 0.1177, 0.1876, 0.1177, 0.9062, 0.05888, 0.9375, 0.05888, 0.9375, 0.1177, 0.9062, 0.1177, 0.9375, 0.1177, 0.9687, 0.1177, 0.9687, 0.1765, 0.9375, 0.1765, 0.3438, 0.1177, 0.3751, 0.1177, 0.3751, 0.1765, 0.3438, 0.1765, 0.9062, 0.1177, 0.9375, 0.1177, 0.9375, 0.1765, 0.9062, 0.1765, 0.3126, 0.1177, 0.3438, 0.1177, 0.3438, 0.1765, 0.3126, 0.1765, 0.7187, 0.1177, 0.75, 0.1177, 0.75, 0.1765, 0.7187, 0.1765, 0.875, 0.1177, 0.9062, 0.1177, 0.9062, 0.1765, 0.875, 0.1765, 0.2813, 0.1177, 0.3126, 0.1177, 0.3126, 0.1765, 0.2813, 0.1765, 0.6875, 0.1177, 0.7187, 0.1177, 0.7187, 0.1765, 0.6875, 0.1765, 0.8437, 0.1177, 0.875, 0.1177, 0.875, 0.1765, 0.8437, 0.1765, 0.2501, 0.1177, 0.2813, 0.1177, 0.2813, 0.1765, 0.2501, 0.1765, 0.6563, 0.1177, 0.6875, 0.1177, 0.6875, 0.1765, 0.6563, 0.1765, 0.8125, 0.1177, 0.8437, 0.1177, 0.8437, 0.1765, 0.8125, 0.1765, 0.2188, 0.1177, 0.2501, 0.1177, 0.2501, 0.1765, 0.2188, 0.1765, 0.625, 0.1177, 0.6563, 0.1177, 0.6563, 0.1765, 0.625, 0.1765, 0.7812, 0.1177, 0.8125, 0.1177, 0.8125, 0.1765, 0.7812, 0.1765, 0.1876, 0.1177, 0.2188, 0.1177, 0.2188, 0.1765, 0.1876, 0.1765, 0.5938, 0.1177, 0.625, 0.1177, 0.625, 0.1765, 0.5938, 0.1765, 0.75, 0.1177, 0.7812, 0.1177, 0.7812, 0.1765, 0.75, 0.1765, 0.1563, 0.1177, 0.1876, 0.1177, 0.1876, 0.1765, 0.1563, 0.1765, 0.5625, 0.1177, 0.5938, 0.1177, 0.5938, 0.1765, 0.5625, 0.1765, 0.1251, 0.1177, 0.1563, 0.1177, 0.1563, 0.1765, 0.1251, 0.1765, 0.5313, 0.1177, 0.5625, 0.1177, 0.5625, 0.1765, 0.5313, 0.1765, 0.09385, 0.1177, 0.1251, 0.1177, 0.1251, 0.1765, 0.09385, 0.1765, 0.5, 0.1177, 0.5313, 0.1177, 0.5313, 0.1765, 0.5, 0.1765, 0.0626, 0.1177, 0.09385, 0.1177, 0.09385, 0.1765, 0.0626, 0.1765, 0.4688, 0.1177, 0.5, 0.1177, 0.5, 0.1765, 0.4688, 0.1765, 0.03136, 0.1177, 0.0626, 0.1177, 0.0626, 0.1765, 0.03136, 0.1765, 0.4375, 0.1177, 0.4688, 0.1177, 0.4688, 0.1765, 0.4375, 0.1765, 0.0001128, 0.1177, 0.03136, 0.1177, 0.03136, 0.1765, 0.0001128, 0.1765, 0.4063, 0.1177, 0.4375, 0.1177, 0.4375, 0.1765, 0.4063, 0.1765, 0.9687, 0.1177, 0.9999, 0.1177, 0.9999, 0.1765, 0.9687, 0.1765, 0.3751, 0.1177, 0.4063, 0.1177, 0.4063, 0.1765, 0.3751, 0.1765, 0.6875, 0.1765, 0.7187, 0.1765, 0.7187, 0.2353, 0.6875, 0.2353, 0.8437, 0.1765, 0.875, 0.1765, 0.875, 0.2353, 0.8437, 0.2353, 0.2501, 0.1765, 0.2813, 0.1765, 0.2813, 0.2353, 0.2501, 0.2353, 0.6563, 0.1765, 0.6875, 0.1765, 0.6875, 0.2353, 0.6563, 0.2353, 0.8125, 0.1765, 0.8437, 0.1765, 0.8437, 0.2353, 0.8125, 0.2353, 0.2188, 0.1765, 0.2501, 0.1765, 0.2501, 0.2353, 0.2188, 0.2353, 0.625, 0.1765, 0.6563, 0.1765, 0.6563, 0.2353, 0.625, 0.2353, 0.7812, 0.1765, 0.8125, 0.1765, 0.8125, 0.2353, 0.7812, 0.2353, 0.1876, 0.1765, 0.2188, 0.1765, 0.2188, 0.2353, 0.1876, 0.2353, 0.5938, 0.1765, 0.625, 0.1765, 0.625, 0.2353, 0.5938, 0.2353, 0.75, 0.1765, 0.7812, 0.1765, 0.7812, 0.2353, 0.75, 0.2353, 0.1563, 0.1765, 0.1876, 0.1765, 0.1876, 0.2353, 0.1563, 0.2353, 0.5625, 0.1765, 0.5938, 0.1765, 0.5938, 0.2353, 0.5625, 0.2353, 0.1251, 0.1765, 0.1563, 0.1765, 0.1563, 0.2353, 0.1251, 0.2353, 0.5313, 0.1765, 0.5625, 0.1765, 0.5625, 0.2353, 0.5313, 0.2353, 0.09385, 0.1765, 0.1251, 0.1765, 0.1251, 0.2353, 0.09385, 0.2353, 0.5, 0.1765, 0.5313, 0.1765, 0.5313, 0.2353, 0.5, 0.2353, 0.0626, 0.1765, 0.09385, 0.1765, 0.09385, 0.2353, 0.0626, 0.2353, 0.4688, 0.1765, 0.5, 0.1765, 0.5, 0.2353, 0.4688, 0.2353, 0.03136, 0.1765, 0.0626, 0.1765, 0.0626, 0.2353, 0.03136, 0.2353, 0.4375, 0.1765, 0.4688, 0.1765, 0.4688, 0.2353, 0.4375, 0.2353, 0.0001128, 0.1765, 0.03136, 0.1765, 0.03136, 0.2353, 0.000113, 0.2353, 0.4063, 0.1765, 0.4375, 0.1765, 0.4375, 0.2353, 0.4063, 0.2353, 0.9687, 0.1765, 0.9999, 0.1765, 0.9999, 0.2353, 0.9687, 0.2353, 0.3751, 0.1765, 0.4063, 0.1765, 0.4063, 0.2353, 0.3751, 0.2353, 0.9375, 0.1765, 0.9687, 0.1765, 0.9687, 0.2353, 0.9375, 0.2353, 0.3438, 0.1765, 0.3751, 0.1765, 0.3751, 0.2353, 0.3438, 0.2353, 0.9062, 0.1765, 0.9375, 0.1765, 0.9375, 0.2353, 0.9062, 0.2353, 0.3126, 0.1765, 0.3438, 0.1765, 0.3438, 0.2353, 0.3126, 0.2353, 0.7187, 0.1765, 0.75, 0.1765, 0.75, 0.2353, 0.7187, 0.2353, 0.875, 0.1765, 0.9062, 0.1765, 0.9062, 0.2353, 0.875, 0.2353, 0.2813, 0.1765, 0.3126, 0.1765, 0.3126, 0.2353, 0.2813, 0.2353, 0.5938, 0.2353, 0.625, 0.2353, 0.625, 0.2941, 0.5938, 0.2941, 0.75, 0.2353, 0.7812, 0.2353, 0.7812, 0.2941, 0.75, 0.2941, 0.1563, 0.2353, 0.1876, 0.2353, 0.1876, 0.2941, 0.1563, 0.2941, 0.5625, 0.2353, 0.5938, 0.2353, 0.5938, 0.2941, 0.5625, 0.2941, 0.1251, 0.2353, 0.1563, 0.2353, 0.1563, 0.2941, 0.1251, 0.2941, 0.5313, 0.2353, 0.5625, 0.2353, 0.5625, 0.2941, 0.5313, 0.2941, 0.09385, 0.2353, 0.1251, 0.2353, 0.1251, 0.2941, 0.09385, 0.2941, 0.5, 0.2353, 0.5313, 0.2353, 0.5313, 0.2941, 0.5, 0.2941, 0.0626, 0.2353, 0.09385, 0.2353, 0.09385, 0.2941, 0.0626, 0.2941, 0.4688, 0.2353, 0.5, 0.2353, 0.5, 0.2941, 0.4688, 0.2941, 0.03136, 0.2353, 0.0626, 0.2353, 0.0626, 0.2941, 0.03136, 0.2941, 0.4375, 0.2353, 0.4688, 0.2353, 0.4688, 0.2941, 0.4375, 0.2941, 0.000113, 0.2353, 0.03136, 0.2353, 0.03136, 0.2941, 0.0001131, 0.2941, 0.4063, 0.2353, 0.4375, 0.2353, 0.4375, 0.2941, 0.4063, 0.2941, 0.9687, 0.2353, 0.9999, 0.2353, 0.9999, 0.2941, 0.9687, 0.2941, 0.3751, 0.2353, 0.4063, 0.2353, 0.4063, 0.2941, 0.3751, 0.2941, 0.9375, 0.2353, 0.9687, 0.2353, 0.9687, 0.2941, 0.9375, 0.2941, 0.3438, 0.2353, 0.3751, 0.2353, 0.3751, 0.2941, 0.3438, 0.2941, 0.9062, 0.2353, 0.9375, 0.2353, 0.9375, 0.2941, 0.9062, 0.2941, 0.3126, 0.2353, 0.3438, 0.2353, 0.3438, 0.2941, 0.3126, 0.2941, 0.7187, 0.2353, 0.75, 0.2353, 0.75, 0.2941, 0.7187, 0.2941, 0.875, 0.2353, 0.9062, 0.2353, 0.9062, 0.2941, 0.875, 0.2941, 0.2813, 0.2353, 0.3126, 0.2353, 0.3126, 0.2941, 0.2813, 0.2941, 0.6875, 0.2353, 0.7187, 0.2353, 0.7187, 0.2941, 0.6875, 0.2941, 0.8437, 0.2353, 0.875, 0.2353, 0.875, 0.2941, 0.8437, 0.2941, 0.2501, 0.2353, 0.2813, 0.2353, 0.2813, 0.2941, 0.2501, 0.2941, 0.6563, 0.2353, 0.6875, 0.2353, 0.6875, 0.2941, 0.6563, 0.2941, 0.8125, 0.2353, 0.8437, 0.2353, 0.8437, 0.2941, 0.8125, 0.2941, 0.2188, 0.2353, 0.2501, 0.2353, 0.2501, 0.2941, 0.2188, 0.2941, 0.625, 0.2353, 0.6563, 0.2353, 0.6563, 0.2941, 0.625, 0.2941, 0.7812, 0.2353, 0.8125, 0.2353, 0.8125, 0.2941, 0.7812, 0.2941, 0.1876, 0.2353, 0.2188, 0.2353, 0.2188, 0.2941, 0.1876, 0.2941, 0.5, 0.2941, 0.5313, 0.2941, 0.5313, 0.353, 0.5, 0.353, 0.0626, 0.2941, 0.09385, 0.2941, 0.09385, 0.353, 0.0626, 0.353, 0.4688, 0.2941, 0.5, 0.2941, 0.5, 0.353, 0.4688, 0.353, 0.03136, 0.2941, 0.0626, 0.2941, 0.0626, 0.353, 0.03136, 0.353, 0.4375, 0.2941, 0.4688, 0.2941, 0.4688, 0.353, 0.4375, 0.353, 0.0001131, 0.2941, 0.03136, 0.2941, 0.03136, 0.353, 0.0001132, 0.353, 0.4063, 0.2941, 0.4375, 0.2941, 0.4375, 0.353, 0.4063, 0.353, 0.9687, 0.2941, 0.9999, 0.2941, 0.9999, 0.353, 0.9687, 0.353, 0.3751, 0.2941, 0.4063, 0.2941, 0.4063, 0.353, 0.3751, 0.353, 0.9375, 0.2941, 0.9687, 0.2941, 0.9687, 0.353, 0.9375, 0.353, 0.3438, 0.2941, 0.3751, 0.2941, 0.3751, 0.353, 0.3438, 0.353, 0.9062, 0.2941, 0.9375, 0.2941, 0.9375, 0.353, 0.9062, 0.353, 0.3126, 0.2941, 0.3438, 0.2941, 0.3438, 0.353, 0.3126, 0.353, 0.7187, 0.2941, 0.75, 0.2941, 0.75, 0.353, 0.7187, 0.353, 0.875, 0.2941, 0.9062, 0.2941, 0.9062, 0.353, 0.875, 0.353, 0.2813, 0.2941, 0.3126, 0.2941, 0.3126, 0.353, 0.2813, 0.353, 0.6875, 0.2941, 0.7187, 0.2941, 0.7187, 0.353, 0.6875, 0.353, 0.8437, 0.2941, 0.875, 0.2941, 0.875, 0.353, 0.8437, 0.353, 0.2501, 0.2941, 0.2813, 0.2941, 0.2813, 0.353, 0.2501, 0.353, 0.6563, 0.2941, 0.6875, 0.2941, 0.6875, 0.353, 0.6563, 0.353, 0.8125, 0.2941, 0.8437, 0.2941, 0.8437, 0.353, 0.8125, 0.353, 0.2188, 0.2941, 0.2501, 0.2941, 0.2501, 0.353, 0.2188, 0.353, 0.625, 0.2941, 0.6563, 0.2941, 0.6563, 0.353, 0.625, 0.353, 0.7812, 0.2941, 0.8125, 0.2941, 0.8125, 0.353, 0.7812, 0.353, 0.1876, 0.2941, 0.2188, 0.2941, 0.2188, 0.353, 0.1876, 0.353, 0.5938, 0.2941, 0.625, 0.2941, 0.625, 0.353, 0.5938, 0.353, 0.75, 0.2941, 0.7812, 0.2941, 0.7812, 0.353, 0.75, 0.353, 0.1563, 0.2941, 0.1876, 0.2941, 0.1876, 0.353, 0.1563, 0.353, 0.5625, 0.2941, 0.5938, 0.2941, 0.5938, 0.353, 0.5625, 0.353, 0.1251, 0.2941, 0.1563, 0.2941, 0.1563, 0.353, 0.1251, 0.353, 0.5313, 0.2941, 0.5625, 0.2941, 0.5625, 0.353, 0.5313, 0.353, 0.09385, 0.2941, 0.1251, 0.2941, 0.1251, 0.353, 0.09385, 0.353, 0.4063, 0.353, 0.4375, 0.353, 0.4375, 0.4118, 0.4063, 0.4118, 0.9687, 0.353, 0.9999, 0.353, 0.9999, 0.4118, 0.9687, 0.4118, 0.3751, 0.353, 0.4063, 0.353, 0.4063, 0.4118, 0.3751, 0.4118, 0.9375, 0.353, 0.9687, 0.353, 0.9687, 0.4118, 0.9375, 0.4118, 0.3438, 0.353, 0.3751, 0.353, 0.3751, 0.4118, 0.3438, 0.4118, 0.9062, 0.353, 0.9375, 0.353, 0.9375, 0.4118, 0.9062, 0.4118, 0.3126, 0.353, 0.3438, 0.353, 0.3438, 0.4118, 0.3126, 0.4118, 0.7187, 0.353, 0.75, 0.353, 0.75, 0.4118, 0.7187, 0.4118, 0.875, 0.353, 0.9062, 0.353, 0.9062, 0.4118, 0.875, 0.4118, 0.2813, 0.353, 0.3126, 0.353, 0.3126, 0.4118, 0.2813, 0.4118, 0.6875, 0.353, 0.7187, 0.353, 0.7187, 0.4118, 0.6875, 0.4118, 0.8437, 0.353, 0.875, 0.353, 0.875, 0.4118, 0.8437, 0.4118, 0.2501, 0.353, 0.2813, 0.353, 0.2813, 0.4118, 0.2501, 0.4118, 0.6563, 0.353, 0.6875, 0.353, 0.6875, 0.4118, 0.6563, 0.4118, 0.8125, 0.353, 0.8437, 0.353, 0.8437, 0.4118, 0.8125, 0.4118, 0.2188, 0.353, 0.2501, 0.353, 0.2501, 0.4118, 0.2188, 0.4118, 0.625, 0.353, 0.6563, 0.353, 0.6563, 0.4118, 0.625, 0.4118, 0.7812, 0.353, 0.8125, 0.353, 0.8125, 0.4118, 0.7812, 0.4118, 0.1876, 0.353, 0.2188, 0.353, 0.2188, 0.4118, 0.1876, 0.4118, 0.5938, 0.353, 0.625, 0.353, 0.625, 0.4118, 0.5938, 0.4118, 0.75, 0.353, 0.7812, 0.353, 0.7812, 0.4118, 0.75, 0.4118, 0.1563, 0.353, 0.1876, 0.353, 0.1876, 0.4118, 0.1563, 0.4118, 0.5625, 0.353, 0.5938, 0.353, 0.5938, 0.4118, 0.5625, 0.4118, 0.1251, 0.353, 0.1563, 0.353, 0.1563, 0.4118, 0.1251, 0.4118, 0.5313, 0.353, 0.5625, 0.353, 0.5625, 0.4118, 0.5313, 0.4118, 0.09385, 0.353, 0.1251, 0.353, 0.1251, 0.4118, 0.09385, 0.4118, 0.5, 0.353, 0.5313, 0.353, 0.5313, 0.4118, 0.5, 0.4118, 0.0626, 0.353, 0.09385, 0.353, 0.09385, 0.4118, 0.0626, 0.4118, 0.4688, 0.353, 0.5, 0.353, 0.5, 0.4118, 0.4688, 0.4118, 0.03136, 0.353, 0.0626, 0.353, 0.0626, 0.4118, 0.03136, 0.4118, 0.4375, 0.353, 0.4688, 0.353, 0.4688, 0.4118, 0.4375, 0.4118, 0.0001132, 0.353, 0.03136, 0.353, 0.03136, 0.4118, 0.0001132, 0.4118, 0.3126, 0.4118, 0.3438, 0.4118, 0.3438, 0.4706, 0.3126, 0.4706, 0.7187, 0.4118, 0.75, 0.4118, 0.75, 0.4706, 0.7187, 0.4706, 0.875, 0.4118, 0.9062, 0.4118, 0.9062, 0.4706, 0.875, 0.4706, 0.2813, 0.4118, 0.3126, 0.4118, 0.3126, 0.4706, 0.2813, 0.4706, 0.6875, 0.4118, 0.7187, 0.4118, 0.7187, 0.4706, 0.6875, 0.4706, 0.8437, 0.4118, 0.875, 0.4118, 0.875, 0.4706, 0.8437, 0.4706, 0.2501, 0.4118, 0.2813, 0.4118, 0.2813, 0.4706, 0.2501, 0.4706, 0.6563, 0.4118, 0.6875, 0.4118, 0.6875, 0.4706, 0.6563, 0.4706, 0.8125, 0.4118, 0.8437, 0.4118, 0.8437, 0.4706, 0.8125, 0.4706, 0.2188, 0.4118, 0.2501, 0.4118, 0.2501, 0.4706, 0.2188, 0.4706, 0.625, 0.4118, 0.6563, 0.4118, 0.6563, 0.4706, 0.625, 0.4706, 0.7812, 0.4118, 0.8125, 0.4118, 0.8125, 0.4706, 0.7812, 0.4706, 0.1876, 0.4118, 0.2188, 0.4118, 0.2188, 0.4706, 0.1876, 0.4706, 0.5938, 0.4118, 0.625, 0.4118, 0.625, 0.4706, 0.5938, 0.4706, 0.75, 0.4118, 0.7812, 0.4118, 0.7812, 0.4706, 0.75, 0.4706, 0.1563, 0.4118, 0.1876, 0.4118, 0.1876, 0.4706, 0.1563, 0.4706, 0.5625, 0.4118, 0.5938, 0.4118, 0.5938, 0.4706, 0.5625, 0.4706, 0.1251, 0.4118, 0.1563, 0.4118, 0.1563, 0.4706, 0.1251, 0.4706, 0.5313, 0.4118, 0.5625, 0.4118, 0.5625, 0.4706, 0.5313, 0.4706, 0.09385, 0.4118, 0.1251, 0.4118, 0.1251, 0.4706, 0.09385, 0.4706, 0.5, 0.4118, 0.5313, 0.4118, 0.5313, 0.4706, 0.5, 0.4706, 0.0626, 0.4118, 0.09385, 0.4118, 0.09385, 0.4706, 0.0626, 0.4706, 0.4688, 0.4118, 0.5, 0.4118, 0.5, 0.4706, 0.4688, 0.4706, 0.03136, 0.4118, 0.0626, 0.4118, 0.0626, 0.4706, 0.03136, 0.4706, 0.4375, 0.4118, 0.4688, 0.4118, 0.4688, 0.4706, 0.4375, 0.4706, 0.0001132, 0.4118, 0.03136, 0.4118, 0.03136, 0.4706, 0.0001133, 0.4706, 0.4063, 0.4118, 0.4375, 0.4118, 0.4375, 0.4706, 0.4063, 0.4706, 0.9687, 0.4118, 0.9999, 0.4118, 0.9999, 0.4706, 0.9687, 0.4706, 0.3751, 0.4118, 0.4063, 0.4118, 0.4063, 0.4706, 0.3751, 0.4706, 0.9375, 0.4118, 0.9687, 0.4118, 0.9687, 0.4706, 0.9375, 0.4706, 0.3438, 0.4118, 0.3751, 0.4118, 0.3751, 0.4706, 0.3438, 0.4706, 0.9062, 0.4118, 0.9375, 0.4118, 0.9375, 0.4706, 0.9062, 0.4706, 0.2188, 0.4706, 0.2501, 0.4706, 0.2501, 0.5294, 0.2188, 0.5294, 0.625, 0.4706, 0.6563, 0.4706, 0.6563, 0.5294, 0.625, 0.5294, 0.7812, 0.4706, 0.8125, 0.4706, 0.8125, 0.5294, 0.7812, 0.5294, 0.1876, 0.4706, 0.2188, 0.4706, 0.2188, 0.5294, 0.1876, 0.5294, 0.5938, 0.4706, 0.625, 0.4706, 0.625, 0.5294, 0.5938, 0.5294, 0.75, 0.4706, 0.7812, 0.4706, 0.7812, 0.5294, 0.75, 0.5294, 0.1563, 0.4706, 0.1876, 0.4706, 0.1876, 0.5294, 0.1563, 0.5294, 0.5625, 0.4706, 0.5938, 0.4706, 0.5938, 0.5294, 0.5625, 0.5294, 0.1251, 0.4706, 0.1563, 0.4706, 0.1563, 0.5294, 0.1251, 0.5294, 0.5313, 0.4706, 0.5625, 0.4706, 0.5625, 0.5294, 0.5313, 0.5294, 0.09385, 0.4706, 0.1251, 0.4706, 0.1251, 0.5294, 0.09385, 0.5294, 0.5, 0.4706, 0.5313, 0.4706, 0.5313, 0.5294, 0.5, 0.5294, 0.0626, 0.4706, 0.09385, 0.4706, 0.09385, 0.5294, 0.0626, 0.5294, 0.4688, 0.4706, 0.5, 0.4706, 0.5, 0.5294, 0.4688, 0.5294, 0.03136, 0.4706, 0.0626, 0.4706, 0.0626, 0.5294, 0.03136, 0.5294, 0.4375, 0.4706, 0.4688, 0.4706, 0.4688, 0.5294, 0.4375, 0.5294, 0.0001133, 0.4706, 0.03136, 0.4706, 0.03136, 0.5294, 0.0001134, 0.5294, 0.4063, 0.4706, 0.4375, 0.4706, 0.4375, 0.5294, 0.4063, 0.5294, 0.9687, 0.4706, 0.9999, 0.4706, 0.9999, 0.5294, 0.9687, 0.5294, 0.3751, 0.4706, 0.4063, 0.4706, 0.4063, 0.5294, 0.3751, 0.5294, 0.9375, 0.4706, 0.9687, 0.4706, 0.9687, 0.5294, 0.9375, 0.5294, 0.3438, 0.4706, 0.3751, 0.4706, 0.3751, 0.5294, 0.3438, 0.5294, 0.9062, 0.4706, 0.9375, 0.4706, 0.9375, 0.5294, 0.9062, 0.5294, 0.3126, 0.4706, 0.3438, 0.4706, 0.3438, 0.5294, 0.3126, 0.5294, 0.7187, 0.4706, 0.75, 0.4706, 0.75, 0.5294, 0.7187, 0.5294, 0.875, 0.4706, 0.9062, 0.4706, 0.9062, 0.5294, 0.875, 0.5294, 0.2813, 0.4706, 0.3126, 0.4706, 0.3126, 0.5294, 0.2813, 0.5294, 0.6875, 0.4706, 0.7187, 0.4706, 0.7187, 0.5294, 0.6875, 0.5294, 0.8437, 0.4706, 0.875, 0.4706, 0.875, 0.5294, 0.8437, 0.5294, 0.2501, 0.4706, 0.2813, 0.4706, 0.2813, 0.5294, 0.2501, 0.5294, 0.6563, 0.4706, 0.6875, 0.4706, 0.6875, 0.5294, 0.6563, 0.5294, 0.8125, 0.4706, 0.8437, 0.4706, 0.8437, 0.5294, 0.8125, 0.5294, 0.1251, 0.5294, 0.1563, 0.5294, 0.1563, 0.5882, 0.1251, 0.5882, 0.5313, 0.5294, 0.5625, 0.5294, 0.5625, 0.5882, 0.5313, 0.5882, 0.09385, 0.5294, 0.1251, 0.5294, 0.1251, 0.5882, 0.09385, 0.5882, 0.5, 0.5294, 0.5313, 0.5294, 0.5313, 0.5882, 0.5, 0.5882, 0.0626, 0.5294, 0.09385, 0.5294, 0.09385, 0.5882, 0.0626, 0.5882, 0.4688, 0.5294, 0.5, 0.5294, 0.5, 0.5882, 0.4688, 0.5882, 0.03136, 0.5294, 0.0626, 0.5294, 0.0626, 0.5882, 0.03136, 0.5882, 0.4375, 0.5294, 0.4688, 0.5294, 0.4688, 0.5882, 0.4375, 0.5882, 0.0001134, 0.5294, 0.03136, 0.5294, 0.03136, 0.5882, 0.0001134, 0.5882, 0.4063, 0.5294, 0.4375, 0.5294, 0.4375, 0.5882, 0.4063, 0.5882, 0.9687, 0.5294, 0.9999, 0.5294, 0.9999, 0.5882, 0.9687, 0.5882, 0.3751, 0.5294, 0.4063, 0.5294, 0.4063, 0.5882, 0.3751, 0.5882, 0.9375, 0.5294, 0.9687, 0.5294, 0.9687, 0.5882, 0.9375, 0.5882, 0.3438, 0.5294, 0.3751, 0.5294, 0.3751, 0.5882, 0.3438, 0.5882, 0.9062, 0.5294, 0.9375, 0.5294, 0.9375, 0.5882, 0.9062, 0.5882, 0.3126, 0.5294, 0.3438, 0.5294, 0.3438, 0.5882, 0.3126, 0.5882, 0.7187, 0.5294, 0.75, 0.5294, 0.75, 0.5882, 0.7187, 0.5882, 0.875, 0.5294, 0.9062, 0.5294, 0.9062, 0.5882, 0.875, 0.5882, 0.2813, 0.5294, 0.3126, 0.5294, 0.3126, 0.5882, 0.2813, 0.5882, 0.6875, 0.5294, 0.7187, 0.5294, 0.7187, 0.5882, 0.6875, 0.5882, 0.8437, 0.5294, 0.875, 0.5294, 0.875, 0.5882, 0.8437, 0.5882, 0.2501, 0.5294, 0.2813, 0.5294, 0.2813, 0.5882, 0.2501, 0.5882, 0.6563, 0.5294, 0.6875, 0.5294, 0.6875, 0.5882, 0.6563, 0.5882, 0.8125, 0.5294, 0.8437, 0.5294, 0.8437, 0.5882, 0.8125, 0.5882, 0.2188, 0.5294, 0.2501, 0.5294, 0.2501, 0.5882, 0.2188, 0.5882, 0.625, 0.5294, 0.6563, 0.5294, 0.6563, 0.5882, 0.625, 0.5882, 0.7812, 0.5294, 0.8125, 0.5294, 0.8125, 0.5882, 0.7812, 0.5882, 0.1876, 0.5294, 0.2188, 0.5294, 0.2188, 0.5882, 0.1876, 0.5882, 0.5938, 0.5294, 0.625, 0.5294, 0.625, 0.5882, 0.5938, 0.5882, 0.75, 0.5294, 0.7812, 0.5294, 0.7812, 0.5882, 0.75, 0.5882, 0.1563, 0.5294, 0.1876, 0.5294, 0.1876, 0.5882, 0.1563, 0.5882, 0.5625, 0.5294, 0.5938, 0.5294, 0.5938, 0.5882, 0.5625, 0.5882, 0.03136, 0.5882, 0.0626, 0.5882, 0.0626, 0.647, 0.03136, 0.647, 0.4375, 0.5882, 0.4688, 0.5882, 0.4688, 0.647, 0.4375, 0.647, 0.0001134, 0.5882, 0.03136, 0.5882, 0.03136, 0.647, 0.0001134, 0.647, 0.4063, 0.5882, 0.4375, 0.5882, 0.4375, 0.647, 0.4063, 0.647, 0.9687, 0.5882, 0.9999, 0.5882, 0.9999, 0.647, 0.9687, 0.647, 0.3751, 0.5882, 0.4063, 0.5882, 0.4063, 0.647, 0.3751, 0.647, 0.9375, 0.5882, 0.9687, 0.5882, 0.9687, 0.647, 0.9375, 0.647, 0.3438, 0.5882, 0.3751, 0.5882, 0.3751, 0.647, 0.3438, 0.647, 0.9062, 0.5882, 0.9375, 0.5882, 0.9375, 0.647, 0.9062, 0.647, 0.3126, 0.5882, 0.3438, 0.5882, 0.3438, 0.647, 0.3126, 0.647, 0.7187, 0.5882, 0.75, 0.5882, 0.75, 0.647, 0.7187, 0.647, 0.875, 0.5882, 0.9062, 0.5882, 0.9062, 0.647, 0.875, 0.647, 0.2813, 0.5882, 0.3126, 0.5882, 0.3126, 0.647, 0.2813, 0.647, 0.6875, 0.5882, 0.7187, 0.5882, 0.7187, 0.647, 0.6875, 0.647, 0.8437, 0.5882, 0.875, 0.5882, 0.875, 0.647, 0.8437, 0.647, 0.2501, 0.5882, 0.2813, 0.5882, 0.2813, 0.647, 0.2501, 0.647, 0.6563, 0.5882, 0.6875, 0.5882, 0.6875, 0.647, 0.6563, 0.647, 0.8125, 0.5882, 0.8437, 0.5882, 0.8437, 0.647, 0.8125, 0.647, 0.2188, 0.5882, 0.2501, 0.5882, 0.2501, 0.647, 0.2188, 0.647, 0.625, 0.5882, 0.6563, 0.5882, 0.6563, 0.647, 0.625, 0.647, 0.7812, 0.5882, 0.8125, 0.5882, 0.8125, 0.647, 0.7812, 0.647, 0.1876, 0.5882, 0.2188, 0.5882, 0.2188, 0.647, 0.1876, 0.647, 0.5938, 0.5882, 0.625, 0.5882, 0.625, 0.647, 0.5938, 0.647, 0.75, 0.5882, 0.7812, 0.5882, 0.7812, 0.647, 0.75, 0.647, 0.1563, 0.5882, 0.1876, 0.5882, 0.1876, 0.647, 0.1563, 0.647, 0.5625, 0.5882, 0.5938, 0.5882, 0.5938, 0.647, 0.5625, 0.647, 0.1251, 0.5882, 0.1563, 0.5882, 0.1563, 0.647, 0.1251, 0.647, 0.5313, 0.5882, 0.5625, 0.5882, 0.5625, 0.647, 0.5313, 0.647, 0.09385, 0.5882, 0.1251, 0.5882, 0.1251, 0.647, 0.09385, 0.647, 0.5, 0.5882, 0.5313, 0.5882, 0.5313, 0.647, 0.5, 0.647, 0.0626, 0.5882, 0.09385, 0.5882, 0.09385, 0.647, 0.0626, 0.647, 0.4688, 0.5882, 0.5, 0.5882, 0.5, 0.647, 0.4688, 0.647, 0.9375, 0.647, 0.9687, 0.647, 0.9687, 0.7059, 0.9375, 0.7059, 0.3438, 0.647, 0.3751, 0.647, 0.3751, 0.7059, 0.3438, 0.7059, 0.9062, 0.647, 0.9375, 0.647, 0.9375, 0.7059, 0.9062, 0.7059, 0.3126, 0.647, 0.3438, 0.647, 0.3438, 0.7059, 0.3126, 0.7059, 0.7187, 0.647, 0.75, 0.647, 0.75, 0.7059, 0.7187, 0.7059, 0.875, 0.647, 0.9062, 0.647, 0.9062, 0.7059, 0.875, 0.7059, 0.2813, 0.647, 0.3126, 0.647, 0.3126, 0.7059, 0.2813, 0.7059, 0.6875, 0.647, 0.7187, 0.647, 0.7187, 0.7059, 0.6875, 0.7059, 0.8437, 0.647, 0.875, 0.647, 0.875, 0.7059, 0.8437, 0.7059, 0.2501, 0.647, 0.2813, 0.647, 0.2813, 0.7059, 0.2501, 0.7059, 0.6563, 0.647, 0.6875, 0.647, 0.6875, 0.7059, 0.6563, 0.7059, 0.8125, 0.647, 0.8437, 0.647, 0.8437, 0.7059, 0.8125, 0.7059, 0.2188, 0.647, 0.2501, 0.647, 0.2501, 0.7059, 0.2188, 0.7059, 0.625, 0.647, 0.6563, 0.647, 0.6563, 0.7059, 0.625, 0.7059, 0.7812, 0.647, 0.8125, 0.647, 0.8125, 0.7059, 0.7812, 0.7059, 0.1876, 0.647, 0.2188, 0.647, 0.2188, 0.7059, 0.1876, 0.7059, 0.5938, 0.647, 0.625, 0.647, 0.625, 0.7059, 0.5938, 0.7059, 0.75, 0.647, 0.7812, 0.647, 0.7812, 0.7059, 0.75, 0.7059, 0.1563, 0.647, 0.1876, 0.647, 0.1876, 0.7059, 0.1563, 0.7059, 0.5625, 0.647, 0.5938, 0.647, 0.5938, 0.7059, 0.5625, 0.7059, 0.1251, 0.647, 0.1563, 0.647, 0.1563, 0.7059, 0.1251, 0.7059, 0.5313, 0.647, 0.5625, 0.647, 0.5625, 0.7059, 0.5313, 0.7059, 0.09385, 0.647, 0.1251, 0.647, 0.1251, 0.7059, 0.09385, 0.7059, 0.5, 0.647, 0.5313, 0.647, 0.5313, 0.7059, 0.5, 0.7059, 0.0626, 0.647, 0.09385, 0.647, 0.09385, 0.7059, 0.0626, 0.7059, 0.4688, 0.647, 0.5, 0.647, 0.5, 0.7059, 0.4688, 0.7059, 0.03136, 0.647, 0.0626, 0.647, 0.0626, 0.7059, 0.03136, 0.7059, 0.4375, 0.647, 0.4688, 0.647, 0.4688, 0.7059, 0.4375, 0.7059, 0.0001134, 0.647, 0.03136, 0.647, 0.03136, 0.7059, 0.0001134, 0.7059, 0.4063, 0.647, 0.4375, 0.647, 0.4375, 0.7059, 0.4063, 0.7059, 0.9687, 0.647, 0.9999, 0.647, 0.9999, 0.7059, 0.9687, 0.7059, 0.3751, 0.647, 0.4063, 0.647, 0.4063, 0.7059, 0.3751, 0.7059, 0.8437, 0.7059, 0.875, 0.7059, 0.875, 0.7647, 0.8437, 0.7647, 0.2501, 0.7059, 0.2813, 0.7059, 0.2813, 0.7647, 0.2501, 0.7647, 0.6563, 0.7059, 0.6875, 0.7059, 0.6875, 0.7647, 0.6563, 0.7647, 0.8125, 0.7059, 0.8437, 0.7059, 0.8437, 0.7647, 0.8125, 0.7647, 0.2188, 0.7059, 0.2501, 0.7059, 0.2501, 0.7647, 0.2188, 0.7647, 0.625, 0.7059, 0.6563, 0.7059, 0.6563, 0.7647, 0.625, 0.7647, 0.7812, 0.7059, 0.8125, 0.7059, 0.8125, 0.7647, 0.7812, 0.7647, 0.1876, 0.7059, 0.2188, 0.7059, 0.2188, 0.7647, 0.1876, 0.7647, 0.5938, 0.7059, 0.625, 0.7059, 0.625, 0.7647, 0.5938, 0.7647, 0.75, 0.7059, 0.7812, 0.7059, 0.7812, 0.7647, 0.75, 0.7647, 0.1563, 0.7059, 0.1876, 0.7059, 0.1876, 0.7647, 0.1563, 0.7647, 0.5625, 0.7059, 0.5938, 0.7059, 0.5938, 0.7647, 0.5625, 0.7647, 0.1251, 0.7059, 0.1563, 0.7059, 0.1563, 0.7647, 0.1251, 0.7647, 0.5313, 0.7059, 0.5625, 0.7059, 0.5625, 0.7647, 0.5313, 0.7647, 0.09385, 0.7059, 0.1251, 0.7059, 0.1251, 0.7647, 0.09385, 0.7647, 0.5, 0.7059, 0.5313, 0.7059, 0.5313, 0.7647, 0.5, 0.7647, 0.0626, 0.7059, 0.09385, 0.7059, 0.09385, 0.7647, 0.0626, 0.7647, 0.4688, 0.7059, 0.5, 0.7059, 0.5, 0.7647, 0.4688, 0.7647, 0.03136, 0.7059, 0.0626, 0.7059, 0.0626, 0.7647, 0.03136, 0.7647, 0.4375, 0.7059, 0.4688, 0.7059, 0.4688, 0.7647, 0.4375, 0.7647, 0.0001134, 0.7059, 0.03136, 0.7059, 0.03136, 0.7647, 0.0001135, 0.7647, 0.4063, 0.7059, 0.4375, 0.7059, 0.4375, 0.7647, 0.4063, 0.7647, 0.9687, 0.7059, 0.9999, 0.7059, 0.9999, 0.7647, 0.9687, 0.7647, 0.3751, 0.7059, 0.4063, 0.7059, 0.4063, 0.7647, 0.3751, 0.7647, 0.9375, 0.7059, 0.9687, 0.7059, 0.9687, 0.7647, 0.9375, 0.7647, 0.3438, 0.7059, 0.3751, 0.7059, 0.3751, 0.7647, 0.3438, 0.7647, 0.9062, 0.7059, 0.9375, 0.7059, 0.9375, 0.7647, 0.9062, 0.7647, 0.3126, 0.7059, 0.3438, 0.7059, 0.3438, 0.7647, 0.3126, 0.7647, 0.7187, 0.7059, 0.75, 0.7059, 0.75, 0.7647, 0.7187, 0.7647, 0.875, 0.7059, 0.9062, 0.7059, 0.9062, 0.7647, 0.875, 0.7647, 0.2813, 0.7059, 0.3126, 0.7059, 0.3126, 0.7647, 0.2813, 0.7647, 0.6875, 0.7059, 0.7187, 0.7059, 0.7187, 0.7647, 0.6875, 0.7647, 0.75, 0.7647, 0.7812, 0.7647, 0.7812, 0.8235, 0.75, 0.8235, 0.1563, 0.7647, 0.1876, 0.7647, 0.1876, 0.8235, 0.1563, 0.8235, 0.5625, 0.7647, 0.5938, 0.7647, 0.5938, 0.8235, 0.5625, 0.8235, 0.1251, 0.7647, 0.1563, 0.7647, 0.1563, 0.8235, 0.1251, 0.8235, 0.5313, 0.7647, 0.5625, 0.7647, 0.5625, 0.8235, 0.5313, 0.8235, 0.09385, 0.7647, 0.1251, 0.7647, 0.1251, 0.8235, 0.09385, 0.8235, 0.5, 0.7647, 0.5313, 0.7647, 0.5313, 0.8235, 0.5, 0.8235, 0.0626, 0.7647, 0.09385, 0.7647, 0.09385, 0.8235, 0.0626, 0.8235, 0.4688, 0.7647, 0.5, 0.7647, 0.5, 0.8235, 0.4688, 0.8235, 0.03136, 0.7647, 0.0626, 0.7647, 0.0626, 0.8235, 0.03136, 0.8235, 0.4375, 0.7647, 0.4688, 0.7647, 0.4688, 0.8235, 0.4375, 0.8235, 0.0001135, 0.7647, 0.03136, 0.7647, 0.03136, 0.8235, 0.0001136, 0.8235, 0.4063, 0.7647, 0.4375, 0.7647, 0.4375, 0.8235, 0.4063, 0.8235, 0.9687, 0.7647, 0.9999, 0.7647, 0.9999, 0.8235, 0.9687, 0.8235, 0.3751, 0.7647, 0.4063, 0.7647, 0.4063, 0.8235, 0.3751, 0.8235, 0.9375, 0.7647, 0.9687, 0.7647, 0.9687, 0.8235, 0.9375, 0.8235, 0.3438, 0.7647, 0.3751, 0.7647, 0.3751, 0.8235, 0.3438, 0.8235, 0.9062, 0.7647, 0.9375, 0.7647, 0.9375, 0.8235, 0.9062, 0.8235, 0.3126, 0.7647, 0.3438, 0.7647, 0.3438, 0.8235, 0.3126, 0.8235, 0.7187, 0.7647, 0.75, 0.7647, 0.75, 0.8235, 0.7187, 0.8235, 0.875, 0.7647, 0.9062, 0.7647, 0.9062, 0.8235, 0.875, 0.8235, 0.2813, 0.7647, 0.3126, 0.7647, 0.3126, 0.8235, 0.2813, 0.8235, 0.6875, 0.7647, 0.7187, 0.7647, 0.7187, 0.8235, 0.6875, 0.8235, 0.8437, 0.7647, 0.875, 0.7647, 0.875, 0.8235, 0.8437, 0.8235, 0.2501, 0.7647, 0.2813, 0.7647, 0.2813, 0.8235, 0.2501, 0.8235, 0.6563, 0.7647, 0.6875, 0.7647, 0.6875, 0.8235, 0.6563, 0.8235, 0.8125, 0.7647, 0.8437, 0.7647, 0.8437, 0.8235, 0.8125, 0.8235, 0.2188, 0.7647, 0.2501, 0.7647, 0.2501, 0.8235, 0.2188, 0.8235, 0.625, 0.7647, 0.6563, 0.7647, 0.6563, 0.8235, 0.625, 0.8235, 0.7812, 0.7647, 0.8125, 0.7647, 0.8125, 0.8235, 0.7812, 0.8235, 0.1876, 0.7647, 0.2188, 0.7647, 0.2188, 0.8235, 0.1876, 0.8235, 0.5938, 0.7647, 0.625, 0.7647, 0.625, 0.8235, 0.5938, 0.8235, 0.0626, 0.8235, 0.09385, 0.8235, 0.09385, 0.8823, 0.0626, 0.8823, 0.4688, 0.8235, 0.5, 0.8235, 0.5, 0.8823, 0.4688, 0.8823, 0.03136, 0.8235, 0.0626, 0.8235, 0.0626, 0.8823, 0.03136, 0.8823, 0.4375, 0.8235, 0.4688, 0.8235, 0.4688, 0.8823, 0.4375, 0.8823, 0.0001136, 0.8235, 0.03136, 0.8235, 0.03136, 0.8823, 0.0001137, 0.8823, 0.4063, 0.8235, 0.4375, 0.8235, 0.4375, 0.8823, 0.4063, 0.8823, 0.9687, 0.8235, 0.9999, 0.8235, 0.9999, 0.8823, 0.9687, 0.8823, 0.3751, 0.8235, 0.4063, 0.8235, 0.4063, 0.8823, 0.3751, 0.8823, 0.9375, 0.8235, 0.9687, 0.8235, 0.9687, 0.8823, 0.9375, 0.8823, 0.3438, 0.8235, 0.3751, 0.8235, 0.3751, 0.8823, 0.3438, 0.8823, 0.9062, 0.8235, 0.9375, 0.8235, 0.9375, 0.8823, 0.9062, 0.8823, 0.3126, 0.8235, 0.3438, 0.8235, 0.3438, 0.8823, 0.3126, 0.8823, 0.7187, 0.8235, 0.75, 0.8235, 0.75, 0.8823, 0.7187, 0.8823, 0.875, 0.8235, 0.9062, 0.8235, 0.9062, 0.8823, 0.875, 0.8823, 0.2813, 0.8235, 0.3126, 0.8235, 0.3126, 0.8823, 0.2813, 0.8823, 0.6875, 0.8235, 0.7187, 0.8235, 0.7187, 0.8823, 0.6875, 0.8823, 0.8437, 0.8235, 0.875, 0.8235, 0.875, 0.8823, 0.8437, 0.8823, 0.2501, 0.8235, 0.2813, 0.8235, 0.2813, 0.8823, 0.2501, 0.8823, 0.6563, 0.8235, 0.6875, 0.8235, 0.6875, 0.8823, 0.6563, 0.8823, 0.8125, 0.8235, 0.8437, 0.8235, 0.8437, 0.8823, 0.8125, 0.8823, 0.2188, 0.8235, 0.2501, 0.8235, 0.2501, 0.8823, 0.2188, 0.8823, 0.625, 0.8235, 0.6563, 0.8235, 0.6563, 0.8823, 0.625, 0.8823, 0.7812, 0.8235, 0.8125, 0.8235, 0.8125, 0.8823, 0.7812, 0.8823, 0.1876, 0.8235, 0.2188, 0.8235, 0.2188, 0.8823, 0.1876, 0.8823, 0.5938, 0.8235, 0.625, 0.8235, 0.625, 0.8823, 0.5938, 0.8823, 0.75, 0.8235, 0.7812, 0.8235, 0.7812, 0.8823, 0.75, 0.8823, 0.1563, 0.8235, 0.1876, 0.8235, 0.1876, 0.8823, 0.1563, 0.8823, 0.5625, 0.8235, 0.5938, 0.8235, 0.5938, 0.8823, 0.5625, 0.8823, 0.1251, 0.8235, 0.1563, 0.8235, 0.1563, 0.8823, 0.1251, 0.8823, 0.5313, 0.8235, 0.5625, 0.8235, 0.5625, 0.8823, 0.5313, 0.8823, 0.09385, 0.8235, 0.1251, 0.8235, 0.1251, 0.8823, 0.09385, 0.8823, 0.5, 0.8235, 0.5313, 0.8235, 0.5313, 0.8823, 0.5, 0.8823, 0.9687, 0.8823, 0.9999, 0.8823, 0.9999, 0.9411, 0.9687, 0.9411, 0.3751, 0.8823, 0.4063, 0.8823, 0.4063, 0.9411, 0.3751, 0.9411, 0.9375, 0.8823, 0.9687, 0.8823, 0.9687, 0.9411, 0.9375, 0.9411, 0.3438, 0.8823, 0.3751, 0.8823, 0.3751, 0.9411, 0.3438, 0.9411, 0.9062, 0.8823, 0.9375, 0.8823, 0.9375, 0.9411, 0.9062, 0.9411, 0.3126, 0.8823, 0.3438, 0.8823, 0.3438, 0.9411, 0.3126, 0.9411, 0.7187, 0.8823, 0.75, 0.8823, 0.75, 0.9411, 0.7187, 0.9411, 0.875, 0.8823, 0.9062, 0.8823, 0.9062, 0.9411, 0.875, 0.9411, 0.2813, 0.8823, 0.3126, 0.8823, 0.3126, 0.9411, 0.2813, 0.9411, 0.6875, 0.8823, 0.7187, 0.8823, 0.7187, 0.9411, 0.6875, 0.9411, 0.8437, 0.8823, 0.875, 0.8823, 0.875, 0.9411, 0.8437, 0.9411, 0.2501, 0.8823, 0.2813, 0.8823, 0.2813, 0.9411, 0.2501, 0.9411, 0.6563, 0.8823, 0.6875, 0.8823, 0.6875, 0.9411, 0.6563, 0.9411, 0.8125, 0.8823, 0.8437, 0.8823, 0.8437, 0.9411, 0.8125, 0.9411, 0.2188, 0.8823, 0.2501, 0.8823, 0.2501, 0.9411, 0.2188, 0.9411, 0.625, 0.8823, 0.6563, 0.8823, 0.6563, 0.9411, 0.625, 0.9411, 0.7812, 0.8823, 0.8125, 0.8823, 0.8125, 0.9411, 0.7812, 0.9411, 0.1876, 0.8823, 0.2188, 0.8823, 0.2188, 0.9411, 0.1876, 0.9411, 0.5938, 0.8823, 0.625, 0.8823, 0.625, 0.9411, 0.5938, 0.9411, 0.75, 0.8823, 0.7812, 0.8823, 0.7812, 0.9411, 0.75, 0.9411, 0.1563, 0.8823, 0.1876, 0.8823, 0.1876, 0.9411, 0.1563, 0.9411, 0.5625, 0.8823, 0.5938, 0.8823, 0.5938, 0.9411, 0.5625, 0.9411, 0.1251, 0.8823, 0.1563, 0.8823, 0.1563, 0.9411, 0.1251, 0.9411, 0.5313, 0.8823, 0.5625, 0.8823, 0.5625, 0.9411, 0.5313, 0.9411, 0.09385, 0.8823, 0.1251, 0.8823, 0.1251, 0.9411, 0.09385, 0.9411, 0.5, 0.8823, 0.5313, 0.8823, 0.5313, 0.9411, 0.5, 0.9411, 0.0626, 0.8823, 0.09385, 0.8823, 0.09385, 0.9411, 0.0626, 0.9411, 0.4688, 0.8823, 0.5, 0.8823, 0.5, 0.9411, 0.4688, 0.9411, 0.03136, 0.8823, 0.0626, 0.8823, 0.0626, 0.9411, 0.03136, 0.9411, 0.4375, 0.8823, 0.4688, 0.8823, 0.4688, 0.9411, 0.4375, 0.9411, 0.0001137, 0.8823, 0.03136, 0.8823, 0.03136, 0.9411, 0.0001138, 0.9411, 0.4063, 0.8823, 0.4375, 0.8823, 0.4375, 0.9411, 0.4063, 0.9411, 0.7187, 0.9411, 0.75, 0.9411, 0.75, 0.9999, 0.7187, 0.9999, 0.875, 0.9411, 0.9062, 0.9411, 0.9062, 0.9999, 0.875, 0.9999, 0.2813, 0.9411, 0.3126, 0.9411, 0.3126, 0.9999, 0.2813, 0.9999, 0.6875, 0.9411, 0.7187, 0.9411, 0.7187, 0.9999, 0.6875, 0.9999, 0.8437, 0.9411, 0.875, 0.9411, 0.875, 0.9999, 0.8437, 0.9999, 0.2501, 0.9411, 0.2813, 0.9411, 0.2813, 0.9999, 0.2501, 0.9999, 0.6563, 0.9411, 0.6875, 0.9411, 0.6875, 0.9999, 0.6563, 0.9999, 0.8125, 0.9411, 0.8437, 0.9411, 0.8437, 0.9999, 0.8125, 0.9999, 0.2188, 0.9411, 0.2501, 0.9411, 0.2501, 0.9999, 0.2188, 0.9999, 0.625, 0.9411, 0.6563, 0.9411, 0.6563, 0.9999, 0.625, 0.9999, 0.7812, 0.9411, 0.8125, 0.9411, 0.8125, 0.9999, 0.7812, 0.9999, 0.1876, 0.9411, 0.2188, 0.9411, 0.2188, 0.9999, 0.1876, 0.9999, 0.5938, 0.9411, 0.625, 0.9411, 0.625, 0.9999, 0.5938, 0.9999, 0.75, 0.9411, 0.7812, 0.9411, 0.7812, 0.9999, 0.75, 0.9999, 0.1563, 0.9411, 0.1876, 0.9411, 0.1876, 0.9999, 0.1563, 0.9999, 0.5625, 0.9411, 0.5938, 0.9411, 0.5938, 0.9999, 0.5625, 0.9999, 0.1251, 0.9411, 0.1563, 0.9411, 0.1563, 0.9999, 0.1251, 0.9999, 0.5313, 0.9411, 0.5625, 0.9411, 0.5625, 0.9999, 0.5313, 0.9999, 0.09385, 0.9411, 0.1251, 0.9411, 0.1251, 0.9999, 0.09385, 0.9999, 0.5, 0.9411, 0.5313, 0.9411, 0.5313, 0.9999, 0.5, 0.9999, 0.0626, 0.9411, 0.09385, 0.9411, 0.09385, 0.9999, 0.0626, 0.9999, 0.4688, 0.9411, 0.5, 0.9411, 0.5, 0.9999, 0.4688, 0.9999, 0.03136, 0.9411, 0.0626, 0.9411, 0.0626, 0.9999, 0.03136, 0.9999, 0.4375, 0.9411, 0.4688, 0.9411, 0.4688, 0.9999, 0.4375, 0.9999, 0.0001138, 0.9411, 0.03136, 0.9411, 0.03136, 0.9999, 0.0001139, 0.9999, 0.4063, 0.9411, 0.4375, 0.9411, 0.4375, 0.9999, 0.4063, 0.9999, 0.9687, 0.9411, 0.9999, 0.9411, 0.9999, 0.9999, 0.9687, 0.9999, 0.3751, 0.9411, 0.4063, 0.9411, 0.4063, 0.9999, 0.3751, 0.9999, 0.9375, 0.9411, 0.9687, 0.9411, 0.9687, 0.9999, 0.9375, 0.9999, 0.3438, 0.9411, 0.3751, 0.9411, 0.3751, 0.9999, 0.3438, 0.9999, 0.9062, 0.9411, 0.9375, 0.9411, 0.9375, 0.9999, 0.9062, 0.9999, 0.3126, 0.9411, 0.3438, 0.9411, 0.3438, 0.9999, 0.3126, 0.9999])
me_cylinder.use_remesh_preserve_volume = False
me_cylinder.use_remesh_preserve_attributes = False
me_cylinder.use_mirror_vertex_groups = False
me_cylinder.update()

# ---- objects
ob_cylinder = bpy.data.objects.new('Cylinder', me_cylinder)
ob_lamp = bpy.data.objects.new('Lamp', light_lamp)
ob_camera = bpy.data.objects.new('Camera', cam_camera)

# ---- transforms, parenting, visibility, modifiers, constraints
ob_cylinder.location = (0.0, 0.0, 0.0)
ob_cylinder.lineart.crease_threshold = 0.0
_m = ob_cylinder.modifiers.new('Auto Smooth', 'NODES')
_m.node_group = ng_auto_smooth
_gi = [s.identifier for s in ng_auto_smooth.interface.items_tree if s.item_type == 'SOCKET' and s.in_out == 'INPUT']
_m[_gi[1]] = 0.5236  # Angle
ob_lamp.location = (4.076, 1.005, 5.904)
ob_lamp.rotation_euler = (0.6503, 0.05522, 1.866)
ob_lamp.lock_rotations_4d = False
ob_lamp.empty_display_type = 'ARROWS'
ob_lamp.color = (0.0, 0.0, 0.0, 0.0)
ob_lamp.lineart.crease_threshold = 0.0
ob_camera.location = (7.481, -6.508, 5.344)
ob_camera.rotation_euler = (1.109, 0.0, 0.8149)
ob_camera.lock_rotations_4d = False
ob_camera.empty_display_type = 'ARROWS'
ob_camera.color = (0.0, 0.0, 0.0, 0.0)
ob_camera.display_type = 'WIRE'
ob_camera.lineart.crease_threshold = 0.0

# ---- collection membership
col_collection_1.objects.link(ob_cylinder)
col_collection_1.objects.link(ob_lamp)
col_collection_1.objects.link(ob_camera)

# ---- scene / render settings (as saved in the file)
scene.camera = ob_camera
scene.frame_start = 1; scene.frame_end = 250; scene.frame_set(1)
scene.render.engine = 'BLENDER_EEVEE_NEXT'
scene.render.resolution_percentage = 50
scene.render.dither_intensity = 0.0
scene.cycles.use_denoising = False
scene.cycles.samples = 128
scene.cycles.sampling_pattern = 'TABULATED_SOBOL'
scene.cycles.use_adaptive_sampling = False
scene.cycles.use_light_tree = False
scene.cycles.blur_glossy = 0.0
scene.cycles.sample_clamp_indirect = 0.0
scene.view_settings.view_transform = 'Standard'
bpy.context.view_layer.update()
